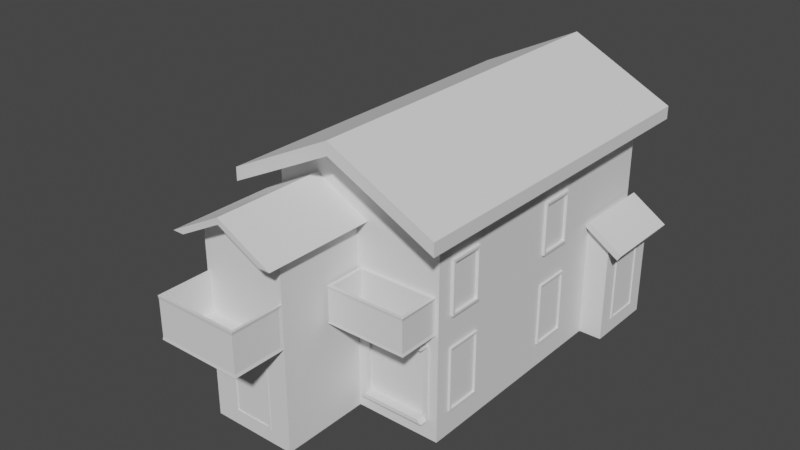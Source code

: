 # Source: house3.blend  (saved by Blender 3.6.11; exported with 4.5.12 LTS)
import bpy
from mathutils import Matrix  # noqa: F401  (used for matrix-valued properties, if any)

bpy.ops.wm.read_factory_settings(use_empty=True)
scene = bpy.context.scene
scene.name = 'Scene'

# ---- collections
col_collection = bpy.data.collections.new('Collection'); scene.collection.children.link(col_collection)

# ---- world
world_world = bpy.data.worlds.new('World'); scene.world = world_world
world_world.use_nodes = True; world_world.node_tree.nodes.clear()
_N = world_world.node_tree.nodes; _L = world_world.node_tree.links
n0 = _N.new('ShaderNodeOutputWorld'); n0.name = 'World Output'; n0.location = (300, 300)
n1 = _N.new('ShaderNodeBackground'); n1.name = 'Background'; n1.location = (10, 300)
n1.inputs[0].default_value = (0.05088, 0.05088, 0.05088, 1.0)
_L.new(n1.outputs[0], n0.inputs[0])
n0.is_active_output = True
world_world.color = (0.05088, 0.05088, 0.05088)
world_world.use_sun_shadow = False
world_world.sun_shadow_jitter_overblur = 0.0

# ---- meshes
me_cube_001 = bpy.data.meshes.new('Cube.001')
me_cube_001.from_pydata([(-3.555, -1.0, -1.0), (-3.555, -1.0, 4.465), (-3.555, 6.986, -1.0), (-3.555, 6.986, 4.465), (1.0, -1.0, -1.0), (1.0, -1.0, 4.465), (1.0, 6.986, -1.0), (1.0, 6.986, 4.465), (-1.278, 6.986, -1.0), (-1.278, 6.986, 5.595), (-1.278, -1.0, -1.0), (-1.278, -1.0, 5.595), (-3.555, -1.0, 3.942), (-3.555, 6.613, 3.569), (1.0, 6.986, 3.942), (1.0, -0.5247, 3.467), (-1.278, -1.0, 3.942), (-1.475, 6.986, 3.745), (-3.555, -3.358, -1.0), (-1.278, -3.358, -1.0), (-2.97, 6.986, 1.309), (0.3388, 6.986, 1.309), (0.64, -1.0, 1.372), (-0.9175, -1.0, 1.372), (-1.475, 6.986, 1.93), (-3.555, -1.547, 1.451), (-1.924, -3.342, 1.159), (-2.909, -3.342, 1.159), (-3.555, 4.305, -1.0), (-3.555, 4.305, 4.465), (1.0, 4.305, -1.0), (1.0, 4.305, 4.465), (-4.081, 7.676, 4.637), (-1.278, 4.305, -1.0), (1.0, 3.829, 3.467), (-3.555, 4.305, 3.942), (-3.555, 4.305, 1.732), (1.0, 3.829, 2.208), (-3.555, 5.07, 4.465), (1.0, 5.07, -1.0), (-3.555, 5.444, 3.569), (-3.555, 5.433, 1.37), (-3.555, 5.07, -1.0), (1.0, 5.07, 4.465), (-4.081, 5.205, 4.637), (-1.278, 5.07, -1.0), (1.0, 5.07, 3.942), (1.0, 5.07, 2.137), (1.619, 6.486, 1.218), (1.619, 6.986, -1.0), (1.619, 5.07, -1.0), (1.619, 5.57, 1.218), (-2.97, 6.986, -0.01525), (0.3388, 6.986, -0.01525), (0.64, -1.0, -0.3796), (-0.9175, -1.0, -0.3796), (-1.315, 6.986, -0.07309), (-1.924, -3.342, -0.5951), (-3.555, -1.547, -0.4577), (-2.909, -3.342, -0.5951), (1.0, 3.866, -0.3014), (-3.555, 4.305, -0.7396), (1.0, 5.07, -0.7396), (-3.555, 5.433, -0.3768), (1.619, 6.486, -0.5566), (1.619, 5.57, -0.5566), (0.897, -1.072, 1.885), (-1.175, -1.072, 1.885), (1.0, -0.5618, -0.3014), (-1.278, -1.0, -0.7396), (0.7498, -1.0, 1.482), (-1.027, -1.0, 1.482), (0.7498, -1.0, -0.4894), (-1.027, -1.0, -0.4894), (0.7498, -1.067, 1.482), (-1.027, -1.067, 1.482), (0.7498, -1.067, -0.4894), (-1.027, -1.067, -0.4894), (0.64, -1.067, 1.372), (-0.9175, -1.067, 1.372), (0.64, -1.067, -0.3796), (-0.9175, -1.067, -0.3796), (0.7498, -1.158, 1.482), (-1.027, -1.158, 1.482), (0.64, -1.158, 1.372), (-0.9175, -1.158, 1.372), (0.7498, -1.259, -0.4894), (-1.027, -1.259, -0.4894), (0.64, -1.259, -0.3796), (-0.9175, -1.259, -0.3796), (-3.555, -2.811, -0.4577), (-3.536, -3.442, 1.813), (-1.296, -3.442, 1.813), (-1.278, -3.358, -0.7396), (-2.984, -3.358, -0.6571), (-2.984, -3.358, 1.253), (-1.848, -3.358, 1.253), (-1.848, -3.358, -0.6571), (-2.984, -3.368, -0.6571), (-2.984, -3.368, 1.253), (-1.848, -3.368, 1.253), (-1.848, -3.368, -0.6571), (-2.909, -3.368, -0.5951), (-2.909, -3.368, 1.159), (-1.924, -3.368, 1.159), (-1.924, -3.368, -0.5951), (1.098, 6.986, 2.287), (1.098, 5.07, 2.287), (1.718, 6.986, 1.883), (1.718, 5.07, 1.883), (1.964, 6.986, 1.508), (1.964, 5.07, 1.508), (2.062, 6.986, 1.658), (2.062, 5.07, 1.658), (1.0, 4.91, 2.137), (1.619, 4.91, 1.732), (1.619, 7.146, 1.732), (1.0, 7.146, 2.137), (1.098, 4.91, 2.287), (1.718, 4.91, 1.883), (1.718, 7.146, 1.883), (1.098, 7.146, 2.287), (2.062, 7.146, 1.658), (1.964, 7.146, 1.508), (1.964, 4.91, 1.508), (2.062, 4.91, 1.658), (1.619, 6.986, 1.732), (1.619, 5.07, 1.732), (1.619, 6.986, -0.7396), (1.619, 5.07, -0.7396), (1.619, 6.537, 1.269), (1.619, 5.519, 1.269), (1.619, 6.537, -0.6073), (1.619, 5.519, -0.6073), (1.655, 6.537, 1.269), (1.655, 5.519, 1.269), (1.655, 6.537, -0.6073), (1.655, 5.519, -0.6073), (1.655, 6.486, 1.218), (1.655, 5.57, 1.218), (1.655, 6.486, -0.5566), (1.655, 5.57, -0.5566), (-4.081, 5.205, 4.292), (-4.081, 7.676, 4.292), (-1.278, 7.676, 5.677), (1.526, 7.676, 4.292), (1.526, 4.355, 4.292), (1.526, -1.876, 4.292), (-1.278, -1.876, 5.677), (-4.081, -1.876, 4.292), (-4.081, 4.355, 4.292), (1.526, 5.205, 4.292), (-1.278, 7.676, 6.022), (1.526, 7.676, 4.637), (1.526, 4.355, 4.637), (1.526, -1.876, 4.637), (-1.278, -1.876, 6.022), (-4.081, -1.876, 4.637), (-1.278, 4.355, 6.022), (-4.081, 4.355, 4.637), (1.526, 5.205, 4.637), (-1.278, 5.205, 6.022), (-3.536, -4.735, 1.813), (-1.278, -4.746, 1.732), (-1.278, -3.358, 3.942), (-3.555, -3.358, 3.942), (-1.347, -3.358, 1.814), (-3.485, -3.358, 1.814), (-1.347, -4.676, 1.814), (-3.485, -4.676, 1.814), (-3.555, -1.0, 2.837), (-3.536, -3.442, 2.746), (-3.555, 6.718, 2.837), (1.0, 6.986, 3.04), (0.8361, -1.081, 2.754), (-1.114, -1.081, 2.754), (-1.413, 6.986, 2.837), (-1.296, -3.442, 2.746), (-3.555, 4.305, 2.837), (1.0, 3.891, 2.837), (1.0, 5.07, 3.04), (-3.555, 5.339, 2.837), (-3.555, -4.746, 2.827), (-1.278, -4.746, 2.827), (-1.347, -3.358, 2.827), (-3.485, -3.358, 2.827), (-1.347, -4.676, 2.827), (-3.485, -4.676, 2.827), (-1.278, -3.358, 2.827), (-1.278, -3.358, 1.732), (-1.296, -4.735, 1.813), (-3.555, -4.746, 1.732), (-3.555, -2.811, 1.451), (-3.555, -3.358, 2.827), (-3.536, -4.735, 2.746), (-1.296, -4.735, 2.746), (1.0, -0.5866, 2.837), (1.0, -0.5247, 2.208), (-1.278, -1.0, 2.837), (-1.278, -1.0, 1.732), (0.8361, -2.012, 2.754), (0.9168, -2.093, 1.816), (-1.114, -2.012, 2.754), (-1.194, -2.093, 1.816), (0.897, -1.072, 2.684), (-1.175, -1.072, 2.684), (0.9168, -2.093, 2.754), (-1.194, -2.093, 2.754), (0.8361, -1.081, 1.887), (-1.114, -1.081, 1.887), (0.8361, -2.012, 1.887), (-1.114, -2.012, 1.887), (0.9168, -1.0, 2.754), (0.9168, -1.0, 1.816), (-1.194, -1.0, 2.754), (-1.194, -1.0, 1.816), (0.897, -2.083, 1.885), (-1.175, -2.083, 1.885), (0.897, -2.083, 2.684), (-1.175, -2.083, 2.684), (-2.416, 6.986, -1.0), (-2.416, -1.0, 5.03), (-2.416, 6.986, 5.03), (-2.416, -1.0, -1.0), (-2.219, 6.986, 3.745), (-2.416, -1.0, 4.542), (-2.416, -3.358, -1.0), (-2.416, -3.358, 4.542), (-2.416, -3.358, 1.732), (-2.219, 6.986, 1.93), (-2.416, 4.305, -1.0), (-2.416, 5.07, -1.0), (-2.301, 6.986, -0.07309), (-2.416, -3.358, -0.7396), (-2.416, -3.358, 1.253), (-2.416, -3.358, -0.6571), (-2.416, -3.342, 1.159), (-2.416, -3.342, -0.5951), (-2.416, -3.368, 1.253), (-2.416, -3.368, -0.6571), (-2.416, -3.368, 1.159), (-2.416, -3.368, -0.5951), (-2.541, -1.876, 5.051), (-2.541, 7.676, 5.051), (-2.541, -1.876, 5.395), (-2.541, 7.676, 5.395), (-2.541, 4.355, 5.395), (-2.541, 5.205, 5.395), (-2.416, -4.746, 1.732), (-2.416, -3.358, 1.814), (-2.416, -4.676, 1.814), (-2.416, -4.746, 2.827), (-2.416, 6.986, 2.837), (-2.416, -4.676, 2.827), (-2.416, -4.735, 1.813), (-2.416, -4.735, 2.746), (-2.416, -1.0, 4.706), (-3.861, -1.0, 3.942), (-2.416, -3.358, 4.706), (-3.861, -3.358, 3.942), (-0.9712, -1.0, 3.942), (-0.9712, -3.358, 3.942), (-2.416, -3.928, 4.542), (-3.555, -3.928, 3.942), (-1.278, -3.928, 3.942), (-2.416, -3.928, 4.706), (-3.861, -3.928, 3.942), (-0.9712, -3.928, 3.942), (-3.555, 2.536, -1.0), (-3.555, 0.7682, -1.0), (1.0, 2.536, 4.465), (1.0, 0.7682, 4.465), (-1.278, 2.536, -1.0), (-1.278, 0.7682, -1.0), (1.0, 3.012, 3.467), (1.0, 0.2929, 3.467), (1.0, 3.012, 2.208), (1.0, 0.2929, 2.208), (-3.555, 0.7682, 4.465), (-3.555, 2.536, 4.465), (1.0, 0.7682, -1.0), (1.0, 2.536, -1.0), (-3.555, 0.7682, 3.942), (-3.555, 2.536, 3.942), (-3.555, 0.7682, 1.732), (-3.555, 2.536, 2.227), (-3.555, 0.7682, -0.7396), (-3.555, 2.536, 2.377), (1.0, 2.975, -0.3014), (1.0, 0.33, -0.3014), (1.526, 2.278, 4.292), (1.526, 0.2014, 4.292), (-4.081, 0.2014, 4.292), (-4.081, 2.278, 4.292), (1.526, 2.278, 4.637), (1.526, 0.2014, 4.637), (-1.278, 2.278, 6.022), (-1.278, 0.2014, 6.022), (-4.081, 0.2014, 4.637), (-4.081, 2.278, 4.637), (-3.555, 0.7682, 2.837), (-3.555, 2.536, 2.837), (1.0, 2.536, 2.837), (1.0, 0.7682, 2.837), (-2.541, 2.278, 5.395), (-2.541, 0.2014, 5.395), (-2.416, 2.536, -1.0), (-2.416, 0.7682, -1.0), (1.0, 0.7682, 3.942), (1.0, -1.0, 3.942), (1.0, -1.0, 2.837), (1.0, -0.5618, 1.294), (1.0, 0.33, 1.294), (1.0, 4.305, 2.837), (1.0, 3.866, 1.294), (1.0, 4.305, 3.942), (1.0, 2.536, 3.942), (1.0, 2.975, 1.294), (1.0, 2.95, 2.837), (1.0, 0.3548, 2.837), (1.0, 0.3548, 3.529), (1.0, -0.5866, 3.529), (1.0, -0.5247, 2.837), (1.0, -0.5866, 2.146), (1.0, 0.3548, 2.146), (1.0, 3.829, 2.837), (1.0, 3.891, 2.146), (1.0, 3.891, 3.529), (1.0, 2.95, 3.529), (1.0, 2.95, 2.146), (1.0, 3.012, 2.837), (1.0, 0.2929, 2.837), (1.075, 0.3548, 3.529), (1.075, -0.5866, 3.529), (1.075, -0.5866, 2.837), (1.075, -0.5866, 2.146), (1.075, 0.3548, 2.146), (1.075, 3.891, 2.837), (1.075, 3.891, 2.146), (1.075, 3.891, 3.529), (1.075, 2.95, 3.529), (1.075, 2.95, 2.146), (1.075, 2.95, 2.837), (1.075, 0.3548, 2.837), (1.075, 0.2929, 3.467), (1.075, -0.5247, 3.467), (1.075, -0.5247, 2.837), (1.075, -0.5247, 2.208), (1.075, 0.2929, 2.208), (1.075, 3.829, 2.837), (1.075, 3.829, 2.208), (1.075, 3.829, 3.467), (1.075, 3.012, 3.467), (1.075, 3.012, 2.208), (1.075, 3.012, 2.837), (1.075, 0.2929, 2.837), (1.0, 0.7682, 1.732), (1.0, -1.0, 1.732), (1.0, -1.0, -0.7396), (1.0, 4.305, 1.732), (1.0, 4.305, -0.7396), (1.0, 0.7682, -0.7396), (1.0, 2.536, 1.732), (1.0, 2.536, -0.7396), (1.0, 0.3708, 1.335), (1.0, -0.6026, 1.335), (1.0, -0.6026, -0.3422), (1.0, 3.907, 1.335), (1.0, 3.907, -0.3422), (1.0, 0.3708, -0.3422), (1.0, 2.934, 1.335), (1.0, 2.934, -0.3422), (1.057, 0.3708, 1.335), (1.057, -0.6026, 1.335), (1.057, -0.6026, -0.3422), (1.057, 3.907, 1.335), (1.057, 3.907, -0.3422), (1.057, 0.3708, -0.3422), (1.057, 2.934, 1.335), (1.057, 2.934, -0.3422), (1.057, 0.33, 1.294), (1.057, -0.5618, 1.294), (1.057, -0.5618, -0.3014), (1.057, 3.866, 1.294), (1.057, 3.866, -0.3014), (1.057, 0.33, -0.3014), (1.057, 2.975, 1.294), (1.057, 2.975, -0.3014), (-2.416, -3.358, 3.942), (-2.416, 6.986, 3.942), (-1.278, 6.986, 3.942), (-1.278, 6.986, 2.837), (-1.293, 6.986, 1.367), (-2.301, 6.986, 1.367), (-2.281, 6.986, 2.837), (-2.281, 6.986, 3.807), (-1.413, 6.986, 3.807), (-1.475, 6.986, 2.837), (-1.413, 6.986, 1.868), (-2.281, 6.986, 1.868), (-2.219, 6.986, 2.837), (-2.281, 7.035, 3.807), (-1.413, 7.035, 3.807), (-1.413, 7.035, 2.837), (-1.413, 7.035, 1.868), (-2.281, 7.035, 1.868), (-2.281, 7.035, 2.837), (-2.219, 7.035, 3.745), (-1.475, 7.035, 3.745), (-1.475, 7.035, 2.837), (-1.475, 7.035, 1.93), (-2.219, 7.035, 1.93), (-2.219, 7.035, 2.837), (-1.278, 6.986, 1.732), (1.0, 6.986, 2.137), (-2.416, 6.986, 1.732), (-3.555, 6.623, 1.37), (-3.555, 6.623, -0.3768), (1.0, 6.986, -0.7396), (-2.416, 6.986, -0.7396), (-1.278, 6.986, -0.7396), (-1.293, 6.986, 1.309), (0.3966, 6.986, 1.367), (-2.301, 6.986, 1.309), (-3.027, 6.986, 1.367), (-3.027, 6.986, -0.07309), (0.3966, 6.986, -0.07309), (-2.301, 6.986, -0.01525), (-1.315, 6.986, -0.01525), (-1.293, 7.093, 1.367), (0.3966, 7.093, 1.367), (-2.301, 7.093, 1.367), (-3.027, 7.093, 1.367), (-3.027, 7.093, -0.07309), (0.3966, 7.093, -0.07309), (-2.301, 7.093, -0.07309), (-1.315, 7.093, -0.07309), (-1.293, 7.093, 1.309), (0.3388, 7.093, 1.309), (-2.301, 7.093, 1.309), (-2.97, 7.093, 1.309), (-2.97, 7.093, -0.01525), (0.3388, 7.093, -0.01525), (-2.301, 7.093, -0.01525), (-1.315, 7.093, -0.01525), (-5.663, 2.536, 2.227), (-5.663, 3.145, 0.9844), (-5.663, 3.182, -0.8979), (-5.663, 3.145, -0.8813), (-5.663, 2.536, -0.8979), (-5.663, 2.536, -0.9182), (-5.663, 1.927, -0.8813), (-5.663, 1.927, 0.9844), (-5.663, 1.891, -0.8979), (-3.555, 4.447, 1.821), (-3.555, 0.6253, 1.821), (-5.663, 0.6253, 1.821), (-5.663, 2.536, 2.377), (-5.663, 4.447, 1.821), (-6.3, 2.536, 2.227), (-6.3, 4.305, 1.732), (-6.3, 0.7682, 1.732), (-6.3, 2.536, 2.377), (-6.3, 4.447, 1.821), (-6.3, 0.6253, 1.821), (-5.663, 0.7682, 1.44), (-3.555, 0.7682, 1.44), (-3.555, 4.305, 1.44), (-5.663, 4.305, 1.44), (-5.663, 0.6253, 1.44), (-3.555, 0.6253, 1.44), (-3.555, 4.447, 1.44), (-5.663, 4.447, 1.44), (-6.3, 4.447, 1.44), (-6.3, 0.6253, 1.44), (-6.3, 0.7682, 1.44), (-6.3, 4.305, 1.44), (-3.555, 5.444, 2.106), (-3.555, 6.613, 2.106), (-3.555, 6.986, -0.7396), (-3.555, 5.07, -0.7396), (-3.555, 5.36, 1.443), (-3.555, 6.696, 1.443), (-3.555, 6.696, -0.4501), (-3.555, 5.36, -0.4501), (-3.664, 5.36, 1.443), (-3.664, 6.696, 1.443), (-3.664, 6.696, -0.4501), (-3.664, 5.36, -0.4501), (-3.664, 5.433, 1.37), (-3.664, 6.623, 1.37), (-3.664, 6.623, -0.3768), (-3.664, 5.433, -0.3768), (-3.555, 5.07, 3.942), (-3.555, 6.986, 3.942), (-3.555, 6.986, 2.837), (-3.555, 6.986, 1.732), (-3.555, 5.07, 1.732), (-3.555, 5.07, 2.837), (-3.555, 5.339, 3.674), (-3.555, 6.718, 3.674), (-3.555, 6.613, 2.837), (-3.555, 6.718, 2.001), (-3.555, 5.339, 2.001), (-3.555, 5.444, 2.837), (-3.681, 5.339, 3.674), (-3.681, 6.718, 3.674), (-3.681, 6.718, 2.837), (-3.681, 6.718, 2.001), (-3.681, 5.339, 2.001), (-3.681, 5.339, 2.837), (-3.681, 5.444, 3.569), (-3.681, 6.613, 3.569), (-3.681, 6.613, 2.837), (-3.681, 6.613, 2.106), (-3.681, 5.444, 2.106), (-3.681, 5.444, 2.837), (-5.663, 2.536, 1.732), (-5.663, 4.305, -0.7396), (-5.663, 4.305, -1.0), (-5.663, 4.305, 1.732), (-5.663, 2.536, -1.0), (-5.663, 0.7682, -1.0), (-5.663, 0.7682, -0.7396), (-5.663, 0.7682, 1.732), (-5.663, 2.536, 1.021), (-5.663, 3.145, -0.8979), (-5.663, 3.182, -0.9182), (-5.663, 3.182, 1.021), (-5.663, 2.536, -0.8813), (-5.663, 1.891, -0.9182), (-5.663, 1.927, -0.8979), (-5.663, 1.891, 1.021), (-5.663, 2.536, 0.9844), (-5.741, 3.182, -0.8979), (-5.741, 3.182, -0.9182), (-5.741, 3.182, 1.021), (-5.741, 2.536, -0.9182), (-5.741, 1.891, -0.9182), (-5.741, 1.891, -0.8979), (-5.741, 1.891, 1.021), (-5.741, 2.536, 1.021), (-5.741, 3.145, -0.8979), (-5.741, 3.145, -0.8813), (-5.741, 3.145, 0.9844), (-5.741, 2.536, -0.8813), (-5.741, 1.927, -0.8813), (-5.741, 1.927, -0.8979), (-5.741, 1.927, 0.9844), (-5.741, 2.536, 0.9844), (-3.555, -1.0, -0.7396), (-3.555, -1.0, 1.732), (-3.555, -3.358, -0.7396), (-3.555, -3.358, 1.732), (-3.555, -1.471, -0.526), (-3.555, -1.471, 1.519), (-3.555, -2.887, -0.526), (-3.555, -2.887, 1.519), (-3.644, -1.471, -0.526), (-3.644, -1.471, 1.519), (-3.644, -2.887, -0.526), (-3.644, -2.887, 1.519), (-3.644, -1.547, -0.4577), (-3.644, -1.547, 1.451), (-3.644, -2.811, -0.4577), (-3.644, -2.811, 1.451)], [], [(493, 38, 3, 494), (390, 9, 7, 14), (308, 271, 5, 309), (225, 221, 1, 12), (273, 280, 4, 10), (270, 31, 146, 290), (31, 43, 151, 146), (307, 273, 10, 223), (309, 5, 11, 16), (389, 222, 9, 390), (400, 224, 17, 397), (310, 309, 16, 198), (550, 0, 18, 552), (331, 275, 15, 322), (391, 390, 14, 173), (504, 40, 13, 501), (198, 16, 164, 188), (223, 10, 19, 226), (225, 12, 257, 256), (69, 199, 189, 93), (237, 236, 27, 59), (63, 41, 416, 417), (428, 421, 21, 53), (289, 312, 311, 68), (170, 551, 553, 193), (54, 22, 23, 55), (427, 423, 421, 428), (62, 47, 359, 360), (464, 461, 475, 474), (301, 283, 35, 178), (180, 46, 315, 313), (231, 45, 33, 230), (221, 11, 148, 242), (222, 3, 143, 243), (45, 39, 30, 33), (46, 43, 31, 315), (283, 279, 29, 35), (14, 7, 43, 46), (8, 6, 39, 45), (43, 7, 145, 151), (278, 1, 149, 292), (220, 8, 45, 231), (173, 14, 46, 180), (39, 6, 49, 50), (61, 36, 497, 480), (178, 35, 493, 498), (35, 29, 38, 493), (64, 48, 51, 65), (108, 112, 122, 120), (418, 414, 126, 128), (62, 39, 50, 129), (47, 62, 129, 127), (6, 418, 128, 49), (49, 128, 129, 50), (28, 61, 480, 42), (28, 268, 521, 519), (39, 62, 360, 30), (220, 419, 420, 8), (4, 358, 69, 10), (280, 361, 358, 4), (8, 420, 418, 6), (42, 480, 479, 2), (226, 233, 552, 18), (10, 69, 93, 19), (25, 58, 90, 192), (71, 70, 357, 199), (70, 72, 358, 357), (73, 71, 199, 69), (72, 73, 69, 358), (55, 23, 79, 81), (72, 70, 74, 76), (73, 72, 76, 77), (22, 54, 80, 78), (79, 78, 84, 85), (78, 80, 76, 74), (81, 79, 75, 77), (81, 77, 87, 89), (23, 22, 78, 79), (71, 73, 77, 75), (54, 55, 81, 80), (70, 71, 75, 74), (85, 84, 82, 83), (74, 75, 83, 82), (78, 74, 82, 84), (75, 79, 85, 83), (88, 89, 87, 86), (80, 81, 89, 88), (77, 76, 86, 87), (76, 80, 88, 86), (94, 95, 553, 552), (234, 96, 189, 228), (96, 97, 93, 189), (235, 94, 552, 233), (59, 27, 103, 102), (26, 57, 105, 104), (234, 95, 99, 238), (235, 97, 101, 239), (102, 103, 99, 98), (240, 104, 100, 238), (104, 105, 101, 100), (241, 102, 98, 239), (97, 96, 100, 101), (237, 59, 102, 241), (95, 94, 98, 99), (236, 26, 104, 240), (106, 107, 109, 108), (47, 127, 115, 114), (108, 109, 113, 112), (414, 47, 107, 106), (111, 110, 112, 113), (109, 107, 118, 119), (127, 126, 110, 111), (113, 109, 119, 125), (116, 117, 121, 120), (114, 115, 119, 118), (119, 115, 124, 125), (116, 120, 122, 123), (106, 108, 120, 121), (112, 110, 123, 122), (126, 414, 117, 116), (107, 47, 114, 118), (127, 111, 124, 115), (414, 106, 121, 117), (111, 113, 125, 124), (110, 126, 116, 123), (131, 130, 126, 127), (130, 132, 128, 126), (133, 131, 127, 129), (132, 133, 129, 128), (65, 51, 139, 141), (132, 130, 134, 136), (133, 132, 136, 137), (48, 64, 140, 138), (139, 138, 134, 135), (138, 140, 136, 134), (141, 139, 135, 137), (140, 141, 137, 136), (51, 48, 138, 139), (131, 133, 137, 135), (64, 65, 141, 140), (130, 131, 135, 134), (290, 146, 154, 294), (142, 150, 159, 44), (148, 147, 155, 156), (146, 151, 160, 154), (145, 144, 152, 153), (243, 143, 32, 245), (38, 29, 150, 142), (11, 5, 147, 148), (7, 9, 144, 145), (3, 38, 142, 143), (305, 298, 157, 244), (295, 297, 156, 155), (160, 161, 158, 154), (247, 44, 159, 246), (245, 32, 44, 247), (153, 152, 161, 160), (151, 145, 153, 160), (242, 148, 156, 244), (143, 142, 44, 32), (292, 149, 157, 298), (228, 189, 163, 248), (171, 91, 162, 194), (249, 167, 169, 250), (92, 177, 195, 190), (254, 255, 194, 162), (36, 178, 498, 497), (414, 173, 180, 47), (47, 180, 313, 359), (285, 301, 178, 36), (12, 170, 193, 165), (199, 198, 188, 189), (477, 504, 501, 478), (413, 391, 173, 414), (277, 331, 322, 197), (215, 213, 201, 203), (229, 400, 397, 24), (166, 168, 186, 184), (250, 169, 187, 253), (167, 185, 187, 169), (193, 182, 187, 185), (251, 183, 186, 253), (188, 184, 186, 183), (388, 249, 166, 184, 188, 164), (177, 92, 189, 188), (254, 162, 191, 248), (92, 190, 163, 189), (162, 91, 553, 191), (91, 171, 193, 553), (171, 194, 182, 193), (195, 177, 188, 183), (255, 195, 183, 251), (212, 213, 357, 310), (215, 214, 198, 199), (213, 215, 199, 357), (214, 212, 310, 198), (216, 218, 219, 217), (66, 204, 218, 216), (175, 202, 211, 209), (205, 67, 217, 219), (175, 174, 212, 214), (200, 202, 207, 206), (174, 200, 206, 212), (202, 175, 214, 207), (208, 209, 211, 210), (202, 200, 210, 211), (200, 174, 208, 210), (174, 175, 209, 208), (204, 66, 213, 212), (67, 205, 214, 215), (216, 217, 203, 201), (219, 218, 206, 207), (66, 216, 201, 213), (217, 67, 215, 203), (218, 204, 212, 206), (205, 219, 207, 214), (194, 255, 251, 182), (190, 254, 248, 163), (165, 388, 227), (182, 251, 253, 187), (168, 250, 253, 186), (496, 495, 252, 415), (190, 195, 255, 254), (166, 249, 250, 168), (553, 228, 248, 191), (149, 242, 244, 157), (152, 245, 247, 161), (161, 247, 246, 158), (297, 305, 244, 156), (144, 243, 245, 152), (27, 236, 240, 103), (57, 237, 241, 105), (105, 241, 239, 101), (103, 240, 238, 99), (94, 235, 239, 98), (96, 234, 238, 100), (97, 235, 233, 93), (95, 234, 228, 553), (19, 93, 233, 226), (2, 479, 419, 220), (2, 220, 231, 42), (9, 222, 243, 144), (1, 221, 242, 149), (42, 231, 230, 28), (52, 20, 423, 427), (57, 26, 236, 237), (16, 225, 256, 260), (0, 223, 226, 18), (495, 494, 389, 252), (494, 3, 222, 389), (269, 307, 223, 0), (16, 11, 221, 225), (256, 257, 259, 258), (260, 256, 258, 261), (12, 165, 259, 257), (164, 261, 267, 264), (164, 16, 260, 261), (165, 227, 262, 263), (263, 262, 265, 266), (262, 264, 267, 265), (259, 165, 263, 266), (261, 258, 265, 267), (227, 164, 264, 262), (258, 259, 266, 265), (28, 230, 306, 268), (268, 306, 307, 269), (158, 246, 304, 296), (296, 304, 305, 297), (37, 325, 330, 276), (362, 302, 303, 356), (551, 170, 300, 284), (284, 300, 301, 285), (150, 293, 299, 159), (293, 292, 298, 299), (154, 158, 296, 294), (294, 296, 297, 295), (246, 159, 299, 304), (304, 299, 298, 305), (147, 291, 295, 155), (291, 290, 294, 295), (30, 360, 363, 281), (281, 363, 361, 280), (0, 550, 286, 269), (286, 284, 524, 523), (29, 279, 293, 150), (279, 278, 292, 293), (12, 1, 278, 282), (282, 278, 279, 283), (170, 12, 282, 300), (300, 282, 283, 301), (550, 551, 284, 286), (284, 285, 287, 455), (60, 314, 317, 288), (363, 362, 356, 361), (325, 34, 274, 330), (302, 316, 308, 303), (230, 33, 272, 306), (306, 272, 273, 307), (5, 271, 291, 147), (271, 270, 290, 291), (33, 30, 281, 272), (272, 281, 280, 273), (315, 31, 270, 316), (316, 270, 271, 308), (321, 320, 308, 309), (323, 196, 310, 357), (324, 323, 357, 356), (179, 326, 359, 313), (196, 321, 309, 310), (327, 179, 313, 315), (328, 327, 315, 316), (326, 329, 362, 359), (329, 318, 302, 362), (319, 324, 356, 303), (318, 328, 316, 302), (320, 319, 303, 308), (318, 329, 341, 342), (274, 34, 351, 352), (320, 321, 333, 332), (329, 326, 338, 341), (34, 325, 349, 351), (327, 328, 340, 339), (322, 15, 345, 346), (275, 331, 355, 344), (179, 327, 339, 337), (325, 37, 350, 349), (330, 274, 352, 354), (321, 196, 334, 333), (345, 344, 332, 333), (347, 346, 334, 335), (348, 347, 335, 336), (349, 350, 338, 337), (346, 345, 333, 334), (351, 349, 337, 339), (352, 351, 339, 340), (350, 353, 341, 338), (353, 354, 342, 341), (355, 348, 336, 343), (354, 352, 340, 342), (344, 355, 343, 332), (196, 323, 335, 334), (37, 276, 353, 350), (324, 319, 343, 336), (15, 275, 344, 345), (323, 324, 336, 335), (276, 330, 354, 353), (328, 318, 342, 340), (197, 322, 346, 347), (326, 179, 337, 338), (331, 277, 348, 355), (319, 320, 332, 343), (277, 197, 347, 348), (365, 364, 356, 357), (366, 365, 357, 358), (367, 368, 360, 359), (369, 366, 358, 361), (370, 367, 359, 362), (368, 371, 363, 360), (371, 370, 362, 363), (364, 369, 361, 356), (365, 366, 374, 373), (312, 289, 385, 380), (364, 365, 373, 372), (288, 317, 386, 387), (369, 364, 372, 377), (60, 288, 387, 384), (370, 371, 379, 378), (317, 314, 383, 386), (381, 380, 372, 373), (382, 381, 373, 374), (383, 384, 376, 375), (385, 382, 374, 377), (386, 383, 375, 378), (384, 387, 379, 376), (387, 386, 378, 379), (380, 385, 377, 372), (311, 312, 380, 381), (368, 367, 375, 376), (68, 311, 381, 382), (366, 369, 377, 374), (314, 60, 384, 383), (367, 370, 378, 375), (289, 68, 382, 385), (371, 368, 376, 379), (193, 185, 167, 249, 388, 165), (227, 388, 164), (396, 395, 389, 390), (398, 176, 391, 413), (399, 398, 413, 415), (176, 396, 390, 391), (394, 399, 415, 252), (395, 394, 252, 389), (398, 399, 405, 404), (17, 224, 407, 408), (394, 395, 401, 406), (397, 17, 408, 409), (176, 398, 404, 403), (399, 394, 406, 405), (408, 407, 401, 402), (410, 409, 403, 404), (411, 410, 404, 405), (409, 408, 402, 403), (412, 411, 405, 406), (407, 412, 406, 401), (400, 229, 411, 412), (24, 397, 409, 410), (396, 176, 403, 402), (224, 400, 412, 407), (395, 396, 402, 401), (229, 24, 410, 411), (422, 392, 413, 414), (392, 393, 415, 413), (424, 425, 479, 496), (426, 422, 414, 418), (232, 56, 420, 419), (56, 426, 418, 420), (393, 424, 496, 415), (425, 232, 419, 479), (52, 427, 443, 441), (392, 422, 430, 429), (423, 20, 440, 439), (232, 425, 433, 435), (428, 53, 442, 444), (424, 393, 431, 432), (427, 428, 444, 443), (426, 56, 436, 434), (438, 437, 429, 430), (437, 439, 431, 429), (440, 441, 433, 432), (442, 438, 430, 434), (443, 444, 436, 435), (444, 442, 434, 436), (439, 440, 432, 431), (441, 443, 435, 433), (393, 392, 429, 431), (21, 421, 437, 438), (425, 424, 432, 433), (421, 423, 439, 437), (422, 426, 434, 430), (20, 52, 441, 440), (56, 232, 435, 436), (53, 21, 438, 442), (517, 445, 520), (529, 449, 526, 448), (451, 531, 449, 529), (524, 445, 517), (269, 286, 523, 522), (268, 269, 522, 521), (36, 61, 518, 520), (61, 28, 519, 518), (287, 454, 458, 457), (455, 287, 457, 456), (463, 458, 472, 473), (285, 36, 454, 287), (455, 456, 469, 470), (457, 458, 463, 462), (459, 461, 464, 462), (460, 459, 462, 463), (456, 457, 462, 464), (445, 524, 461, 459), (461, 524, 465, 475), (520, 445, 459, 460), (465, 466, 470, 469), (472, 468, 476, 473), (467, 468, 472, 471), (465, 469, 474, 475), (458, 454, 471, 472), (520, 460, 476, 468), (454, 36, 467, 471), (284, 455, 470, 466), (36, 520, 468, 467), (456, 464, 474, 469), (524, 284, 466, 465), (460, 463, 473, 476), (482, 481, 497, 496), (483, 482, 496, 479), (481, 484, 480, 497), (484, 483, 479, 480), (483, 484, 488, 487), (417, 416, 490, 491), (481, 482, 486, 485), (63, 417, 491, 492), (490, 489, 485, 486), (491, 490, 486, 487), (489, 492, 488, 485), (492, 491, 487, 488), (482, 483, 487, 486), (41, 63, 492, 489), (416, 41, 489, 490), (484, 481, 485, 488), (500, 499, 493, 494), (502, 172, 495, 496), (503, 502, 496, 497), (181, 503, 497, 498), (172, 500, 494, 495), (499, 181, 498, 493), (477, 478, 514, 515), (499, 500, 506, 505), (40, 504, 516, 511), (503, 181, 510, 509), (478, 501, 513, 514), (501, 13, 512, 513), (512, 511, 505, 506), (514, 513, 507, 508), (515, 514, 508, 509), (516, 515, 509, 510), (513, 512, 506, 507), (511, 516, 510, 505), (500, 172, 507, 506), (172, 502, 508, 507), (504, 477, 515, 516), (181, 499, 505, 510), (13, 40, 511, 512), (502, 503, 509, 508), (531, 452, 533, 449), (449, 533, 446, 526), (527, 447, 518, 519), (447, 528, 520, 518), (450, 527, 519, 521), (530, 450, 521, 522), (453, 530, 522, 523), (532, 453, 523, 524), (525, 532, 524, 517), (528, 525, 517, 520), (531, 451, 546, 547), (453, 532, 540, 539), (451, 529, 545, 546), (530, 453, 539, 538), (529, 448, 543, 545), (450, 530, 538, 537), (526, 446, 544, 542), (527, 450, 537, 535), (543, 542, 534, 535), (542, 544, 536, 534), (545, 543, 535, 537), (546, 545, 537, 538), (547, 546, 538, 539), (548, 547, 539, 540), (549, 548, 540, 541), (544, 549, 541, 536), (532, 525, 541, 540), (452, 531, 547, 548), (525, 528, 536, 541), (533, 452, 548, 549), (447, 527, 535, 534), (446, 533, 549, 544), (528, 447, 534, 536), (448, 526, 542, 543), (554, 555, 551, 550), (557, 556, 552, 553), (555, 557, 553, 551), (556, 554, 550, 552), (555, 554, 558, 559), (90, 58, 562, 564), (557, 555, 559, 561), (58, 25, 563, 562), (562, 563, 559, 558), (565, 564, 560, 561), (563, 565, 561, 559), (564, 562, 558, 560), (192, 90, 564, 565), (554, 556, 560, 558), (556, 557, 561, 560), (25, 192, 565, 563)])
_uv = me_cube_001.uv_layers.new(name='UVMap')
_uv.uv.foreach_set('vector', [0.02421, 0.07071, 0.00675, 0.07071, 0.00675, 0.00675, 0.02421, 0.00675, 0.0828, 0.4672, 0.0828, 0.412, 0.1588, 0.4497, 0.1588, 0.4672, 0.3677, 0.5732, 0.3852, 0.5732, 0.3852, 0.6323, 0.3677, 0.6323, 0.798, 0.3743, 0.798, 0.3581, 0.836, 0.3769, 0.836, 0.3944, 0.3492, 0.2144, 0.4252, 0.2144, 0.4252, 0.2734, 0.3492, 0.2734, 0.6291, 0.1784, 0.6291, 0.1193, 0.6466, 0.1177, 0.6466, 0.187, 0.6291, 0.1193, 0.6291, 0.09378, 0.6466, 0.08928, 0.6466, 0.1177, 0.3111, 0.2144, 0.3492, 0.2144, 0.3492, 0.2734, 0.3111, 0.2734, 0.6839, 0.3944, 0.6839, 0.3769, 0.7599, 0.3392, 0.7599, 0.3944, 0.04477, 0.4672, 0.04477, 0.4308, 0.0828, 0.412, 0.0828, 0.4672, 0.2027, 0.9063, 0.2027, 0.876, 0.2276, 0.876, 0.2276, 0.9063, 0.6839, 0.4313, 0.6839, 0.3944, 0.7599, 0.3944, 0.7599, 0.4313, 0.1805, 0.2734, 0.1892, 0.2734, 0.1892, 0.3521, 0.1805, 0.3521, 0.2027, 0.9711, 0.2027, 0.9501, 0.23, 0.9501, 0.23, 0.9711, 0.0828, 0.504, 0.0828, 0.4672, 0.1588, 0.4672, 0.1588, 0.4973, 0.9465, 0.3012, 0.9465, 0.2768, 0.9856, 0.2768, 0.9856, 0.3012, 0.00675, 0.6826, 0.00675, 0.6457, 0.08548, 0.6457, 0.08548, 0.6829, 0.3111, 0.2734, 0.3492, 0.2734, 0.3492, 0.3521, 0.3111, 0.3521, 0.7618, 0.055, 0.7818, 0.09303, 0.7818, 0.1033, 0.7563, 0.055, 0.00675, 0.802, 0.00675, 0.7195, 0.08548, 0.7195, 0.08548, 0.802, 0.5199, 0.9386, 0.5199, 0.88, 0.5364, 0.88, 0.5364, 0.9386, 0.3222, 0.9425, 0.3222, 0.8842, 0.362, 0.8842, 0.362, 0.9425, 0.5036, 0.7269, 0.4594, 0.7261, 0.4594, 0.6716, 0.5036, 0.6716, 0.7551, 0.9501, 0.7551, 0.8969, 0.7849, 0.8969, 0.7849, 0.9501, 0.0611, 0.2734, 0.09799, 0.2734, 0.09799, 0.3521, 0.06144, 0.3521, 0.6656, 0.9367, 0.6656, 0.8782, 0.7176, 0.8782, 0.7176, 0.9367, 0.5036, 0.7598, 0.4594, 0.7598, 0.4594, 0.7261, 0.5036, 0.7269, 0.2114, 0.4296, 0.3075, 0.4296, 0.294, 0.4552, 0.2114, 0.4552, 0.4114, 0.5067, 0.4085, 0.5115, 0.3987, 0.5115, 0.3987, 0.5067, 0.0611, 0.1553, 0.02421, 0.1553, 0.02421, 0.09628, 0.0611, 0.09628, 0.3376, 0.4296, 0.3677, 0.4296, 0.3677, 0.4552, 0.3309, 0.4552, 0.3111, 0.07072, 0.3492, 0.07072, 0.3492, 0.09628, 0.3111, 0.09628, 0.5152, 0.2964, 0.5534, 0.2964, 0.5535, 0.3257, 0.511, 0.3257, 0.5152, 0.0298, 0.477, 0.02982, 0.4594, 0.006786, 0.511, 0.006766, 0.3492, 0.07072, 0.4252, 0.07072, 0.4252, 0.09628, 0.3492, 0.09628, 0.3677, 0.4296, 0.3852, 0.4296, 0.3852, 0.4552, 0.3677, 0.4552, 0.02421, 0.1553, 0.00675, 0.1553, 0.00675, 0.09628, 0.02421, 0.09628, 0.3677, 0.3656, 0.3852, 0.3656, 0.3852, 0.4296, 0.3677, 0.4296, 0.3492, 0.00675, 0.4252, 0.00675, 0.4252, 0.07072, 0.3492, 0.07072, 0.6291, 0.09378, 0.6291, 0.02982, 0.6466, 0.006788, 0.6466, 0.08928, 0.477, 0.2374, 0.477, 0.2965, 0.4594, 0.3257, 0.4594, 0.2564, 0.3111, 0.00675, 0.3492, 0.00675, 0.3492, 0.07072, 0.3111, 0.07072, 0.3376, 0.3656, 0.3677, 0.3656, 0.3677, 0.4296, 0.3376, 0.4296, 0.4252, 0.07072, 0.4252, 0.00675, 0.4459, 0.00675, 0.4459, 0.07072, 0.1805, 0.09628, 0.09799, 0.09628, 0.09799, 0.07071, 0.1805, 0.07071, 0.0611, 0.09628, 0.02421, 0.09628, 0.02421, 0.07071, 0.0611, 0.07071, 0.02421, 0.09628, 0.00675, 0.09628, 0.00675, 0.07071, 0.02421, 0.07071, 0.4594, 0.9393, 0.4594, 0.88, 0.49, 0.88, 0.49, 0.9393, 0.4282, 0.8488, 0.4405, 0.8488, 0.4405, 0.8541, 0.4282, 0.8541, 0.1588, 0.6235, 0.1588, 0.5274, 0.1795, 0.5409, 0.1795, 0.6235, 0.5378, 0.7677, 0.5378, 0.7764, 0.5171, 0.7764, 0.5171, 0.7677, 0.5378, 0.6716, 0.5378, 0.7677, 0.5171, 0.7677, 0.5171, 0.6851, 0.1588, 0.6322, 0.1588, 0.6235, 0.1795, 0.6235, 0.1795, 0.6322, 0.5513, 0.8741, 0.5513, 0.8654, 0.6152, 0.8654, 0.6152, 0.8741, 0.1892, 0.09628, 0.1805, 0.09628, 0.1805, 0.07071, 0.1892, 0.07071, 0.2731, 0.09628, 0.2731, 0.1553, 0.2027, 0.1553, 0.2027, 0.09628, 0.2027, 0.4296, 0.2114, 0.4296, 0.2114, 0.4552, 0.2027, 0.4552, 0.04477, 0.6322, 0.04477, 0.6235, 0.0828, 0.6235, 0.0828, 0.6322, 0.6839, 0.5594, 0.6839, 0.5507, 0.7599, 0.5507, 0.7599, 0.5594, 0.2027, 0.5732, 0.2114, 0.5732, 0.2114, 0.6323, 0.2027, 0.6323, 0.0828, 0.6322, 0.0828, 0.6235, 0.1588, 0.6235, 0.1588, 0.6322, 0.1892, 0.07071, 0.1805, 0.07071, 0.1805, 0.00675, 0.1892, 0.00675, 0.8196, 0.2987, 0.8196, 0.29, 0.8576, 0.29, 0.8576, 0.2987, 0.00675, 0.8107, 0.00675, 0.802, 0.08548, 0.802, 0.08548, 0.8107, 0.9214, 0.00675, 0.9214, 0.07047, 0.8792, 0.07047, 0.8792, 0.00675, 0.7516, 0.4765, 0.6922, 0.4765, 0.6839, 0.4682, 0.7599, 0.4682, 0.6922, 0.4765, 0.6922, 0.5424, 0.6839, 0.5507, 0.6839, 0.4682, 0.7516, 0.5424, 0.7516, 0.4765, 0.7599, 0.4682, 0.7599, 0.5507, 0.6922, 0.5424, 0.7516, 0.5424, 0.7599, 0.5507, 0.6839, 0.5507, 0.1453, 0.9364, 0.1453, 0.8779, 0.1476, 0.8779, 0.1476, 0.9364, 0.4435, 0.4315, 0.4435, 0.3656, 0.4457, 0.3656, 0.4457, 0.4315, 0.1795, 0.9334, 0.1795, 0.8741, 0.1817, 0.8741, 0.1817, 0.9334, 0.7333, 0.8782, 0.7333, 0.9367, 0.7311, 0.9367, 0.7311, 0.8782, 0.8547, 0.9517, 0.8547, 0.8997, 0.8577, 0.8997, 0.8577, 0.9517, 0.5372, 0.7935, 0.5372, 0.852, 0.5336, 0.8557, 0.5336, 0.7899, 0.8727, 0.4796, 0.8727, 0.4211, 0.8764, 0.4175, 0.8764, 0.4833, 0.7816, 0.3122, 0.7853, 0.3122, 0.7853, 0.3186, 0.7816, 0.3186, 0.8525, 0.9517, 0.8525, 0.8997, 0.8547, 0.8997, 0.8547, 0.9517, 0.4457, 0.445, 0.4457, 0.5108, 0.4435, 0.5108, 0.4435, 0.445, 0.3755, 0.9358, 0.3755, 0.8842, 0.3777, 0.8842, 0.3777, 0.9358, 0.2411, 0.9349, 0.2411, 0.876, 0.2433, 0.876, 0.2433, 0.9349, 0.6324, 0.8748, 0.6324, 0.9268, 0.6287, 0.9304, 0.6287, 0.8711, 0.2433, 0.9349, 0.2433, 0.876, 0.2463, 0.876, 0.2463, 0.9349, 0.8547, 0.8997, 0.8547, 0.896, 0.8577, 0.896, 0.8577, 0.8997, 0.7752, 0.6829, 0.7752, 0.6866, 0.7722, 0.6866, 0.7722, 0.6829, 0.9252, 0.1724, 0.9252, 0.1204, 0.9288, 0.1168, 0.9288, 0.1761, 0.3777, 0.9358, 0.3777, 0.8842, 0.3841, 0.8842, 0.3841, 0.9358, 0.1817, 0.9334, 0.1817, 0.8741, 0.1881, 0.8741, 0.1881, 0.9334, 0.3777, 0.9399, 0.3777, 0.9358, 0.3841, 0.9358, 0.3841, 0.9399, 0.8386, 0.2872, 0.8386, 0.2235, 0.8576, 0.2075, 0.8576, 0.29, 0.8196, 0.2235, 0.8007, 0.2235, 0.7816, 0.2075, 0.8196, 0.2075, 0.8007, 0.2235, 0.8007, 0.2872, 0.7816, 0.29, 0.7816, 0.2075, 0.8196, 0.2872, 0.8386, 0.2872, 0.8576, 0.29, 0.8196, 0.29, 0.9324, 0.3978, 0.9324, 0.3392, 0.9332, 0.3392, 0.9332, 0.3978, 0.9358, 0.00675, 0.9358, 0.06532, 0.9349, 0.06532, 0.9349, 0.00675, 0.9319, 0.2991, 0.9319, 0.2802, 0.9322, 0.2802, 0.9322, 0.2991, 0.9203, 0.6682, 0.9203, 0.6493, 0.9206, 0.6493, 0.9206, 0.6682, 0.9253, 0.4792, 0.9253, 0.4206, 0.9278, 0.4175, 0.9278, 0.4812, 0.9089, 0.4206, 0.8924, 0.4206, 0.8899, 0.4175, 0.9089, 0.4175, 0.8924, 0.4206, 0.8924, 0.4792, 0.8899, 0.4812, 0.8899, 0.4175, 0.9089, 0.4792, 0.9253, 0.4792, 0.9278, 0.4812, 0.9089, 0.4812, 0.4435, 0.7446, 0.4435, 0.6808, 0.4438, 0.6808, 0.4438, 0.7446, 0.04154, 0.9241, 0.04154, 0.9077, 0.04239, 0.9077, 0.04239, 0.9241, 0.166, 0.7696, 0.166, 0.8334, 0.1657, 0.8334, 0.1657, 0.7696, 0.893, 0.6676, 0.893, 0.6512, 0.8939, 0.6512, 0.8939, 0.6676, 0.4061, 0.8488, 0.4061, 0.7848, 0.4282, 0.7848, 0.4282, 0.8488, 0.2626, 0.8562, 0.2831, 0.8562, 0.2831, 0.8616, 0.2626, 0.8616, 0.4282, 0.8488, 0.4282, 0.7848, 0.4405, 0.7848, 0.4405, 0.8488, 0.6704, 0.677, 0.6704, 0.7409, 0.6654, 0.741, 0.6654, 0.677, 0.6338, 0.7882, 0.6338, 0.8522, 0.6287, 0.8522, 0.6287, 0.7883, 0.4282, 0.7848, 0.4061, 0.7848, 0.4061, 0.7794, 0.4282, 0.7794, 0.2831, 0.8562, 0.2831, 0.7923, 0.2945, 0.7923, 0.2945, 0.8562, 0.4405, 0.7848, 0.4282, 0.7848, 0.4282, 0.7794, 0.4405, 0.7794, 0.1795, 0.9716, 0.1795, 0.9469, 0.1855, 0.9469, 0.1855, 0.9716, 0.9879, 0.2075, 0.9879, 0.2322, 0.9819, 0.2322, 0.9819, 0.2075, 0.9819, 0.2322, 0.9879, 0.2322, 0.9879, 0.2459, 0.9819, 0.2459, 0.1795, 0.9716, 0.1855, 0.9716, 0.1855, 0.9854, 0.1795, 0.9854, 0.4061, 0.8488, 0.4282, 0.8488, 0.4282, 0.8541, 0.4061, 0.8541, 0.6287, 0.8522, 0.6338, 0.8522, 0.6338, 0.8576, 0.6287, 0.8576, 0.2831, 0.7923, 0.2626, 0.7922, 0.2626, 0.7869, 0.2831, 0.7869, 0.6654, 0.741, 0.6704, 0.7409, 0.6704, 0.7463, 0.6654, 0.7463, 0.2831, 0.8562, 0.2945, 0.8562, 0.2945, 0.8616, 0.2831, 0.8616, 0.6704, 0.677, 0.6654, 0.677, 0.6654, 0.6716, 0.6704, 0.6716, 0.6338, 0.7882, 0.6287, 0.7883, 0.6287, 0.7829, 0.6338, 0.7829, 0.2945, 0.7923, 0.2831, 0.7923, 0.2831, 0.7869, 0.2945, 0.7869, 0.6003, 0.7984, 0.5663, 0.7984, 0.5513, 0.7829, 0.6152, 0.7829, 0.5663, 0.7984, 0.5663, 0.861, 0.5513, 0.8654, 0.5513, 0.7829, 0.6003, 0.861, 0.6003, 0.7984, 0.6152, 0.7829, 0.6152, 0.8654, 0.5663, 0.861, 0.6003, 0.861, 0.6152, 0.8654, 0.5513, 0.8654, 0.9305, 0.8713, 0.9305, 0.812, 0.9317, 0.812, 0.9317, 0.8713, 0.1648, 0.9096, 0.1648, 0.8469, 0.166, 0.8469, 0.166, 0.9096, 0.8637, 0.6852, 0.8637, 0.6512, 0.8648, 0.6512, 0.8648, 0.6852, 0.933, 0.2075, 0.933, 0.2667, 0.9319, 0.2667, 0.9319, 0.2075, 0.4384, 0.8693, 0.4078, 0.8693, 0.4061, 0.8676, 0.4401, 0.8676, 0.4078, 0.8693, 0.4078, 0.9286, 0.4061, 0.9303, 0.4061, 0.8676, 0.4384, 0.9286, 0.4384, 0.8693, 0.4401, 0.8676, 0.4401, 0.9303, 0.4078, 0.9286, 0.4384, 0.9286, 0.4401, 0.9303, 0.4061, 0.9303, 0.3074, 0.982, 0.3074, 0.9514, 0.3086, 0.9514, 0.3086, 0.982, 0.9246, 0.7007, 0.9246, 0.7634, 0.9234, 0.7634, 0.9234, 0.7007, 0.04154, 0.9845, 0.04154, 0.9539, 0.04271, 0.9539, 0.04271, 0.9845, 0.8783, 0.6852, 0.8783, 0.6512, 0.8795, 0.6512, 0.8795, 0.6852, 0.6704, 0.4779, 0.6704, 0.5473, 0.6589, 0.5473, 0.6589, 0.4779, 0.6716, 0.08924, 0.6716, 0.1176, 0.6601, 0.1176, 0.6601, 0.08924, 0.6966, 0.1004, 0.7428, 0.194, 0.7313, 0.194, 0.6851, 0.1004, 0.6704, 0.5473, 0.6704, 0.5756, 0.6589, 0.5756, 0.6589, 0.5473, 0.7416, 0.5729, 0.6954, 0.6665, 0.6839, 0.6665, 0.7301, 0.5729, 0.7163, 0.7087, 0.7416, 0.7601, 0.7301, 0.7601, 0.7048, 0.7087, 0.477, 0.09378, 0.477, 0.1193, 0.4594, 0.1177, 0.4594, 0.08928, 0.5534, 0.2964, 0.6291, 0.2965, 0.6466, 0.3257, 0.5535, 0.3257, 0.6291, 0.02982, 0.5534, 0.02979, 0.5535, 0.00675, 0.6466, 0.006788, 0.477, 0.02982, 0.477, 0.09378, 0.4594, 0.08928, 0.4594, 0.006786, 0.5076, 0.4086, 0.4594, 0.4086, 0.4594, 0.3392, 0.5076, 0.3392, 0.6454, 0.4086, 0.5472, 0.4086, 0.5472, 0.3392, 0.6454, 0.3392, 0.6454, 0.5756, 0.5472, 0.5756, 0.5472, 0.5473, 0.6454, 0.5473, 0.5076, 0.5756, 0.4594, 0.5756, 0.4594, 0.5473, 0.5076, 0.5473, 0.5076, 0.6581, 0.4594, 0.6581, 0.4594, 0.5756, 0.5076, 0.5756, 0.6454, 0.6581, 0.5472, 0.6581, 0.5472, 0.5756, 0.6454, 0.5756, 0.6704, 0.5756, 0.6704, 0.6581, 0.6589, 0.6581, 0.6589, 0.5756, 0.7175, 0.05816, 0.6966, 0.1004, 0.6851, 0.1004, 0.706, 0.05816, 0.6716, 0.00675, 0.6716, 0.08924, 0.6601, 0.08924, 0.6601, 0.00675, 0.6716, 0.2563, 0.6716, 0.3257, 0.6601, 0.3257, 0.6601, 0.2563, 0.7563, 0.1548, 0.7563, 0.1168, 0.8027, 0.1168, 0.8027, 0.1548, 0.06414, 0.3549, 0.0953, 0.3549, 0.0953, 0.3981, 0.06414, 0.3981, 0.4594, 0.8311, 0.4594, 0.7956, 0.5034, 0.7956, 0.5034, 0.8311, 0.08827, 0.7168, 0.08827, 0.6856, 0.1315, 0.6856, 0.1315, 0.7168, 0.85, 0.1548, 0.8189, 0.1548, 0.8189, 0.1174, 0.85, 0.1174, 0.09799, 0.09628, 0.0611, 0.09628, 0.0611, 0.07071, 0.09799, 0.07071, 0.3075, 0.3656, 0.3376, 0.3656, 0.3376, 0.4296, 0.3075, 0.4296, 0.3075, 0.4296, 0.3376, 0.4296, 0.3309, 0.4552, 0.294, 0.4552, 0.08148, 0.1553, 0.0611, 0.1553, 0.0611, 0.09628, 0.09799, 0.09628, 0.02421, 0.2734, 0.0611, 0.2734, 0.06144, 0.3521, 0.02421, 0.3521, 0.00675, 0.7195, 0.00675, 0.6826, 0.08548, 0.6829, 0.08548, 0.7195, 0.9465, 0.3257, 0.9465, 0.3012, 0.9856, 0.3012, 0.9856, 0.3257, 0.0828, 0.5409, 0.0828, 0.504, 0.1588, 0.4973, 0.1588, 0.5274, 0.2027, 0.9921, 0.2027, 0.9711, 0.23, 0.9711, 0.23, 0.9921, 0.8025, 0.8825, 0.8025, 0.812, 0.839, 0.812, 0.839, 0.8825, 0.2027, 0.9366, 0.2027, 0.9063, 0.2276, 0.9063, 0.2276, 0.9366, 0.9933, 0.9484, 0.9933, 0.9924, 0.9594, 0.9924, 0.9594, 0.9484, 0.789, 0.8477, 0.789, 0.8834, 0.7551, 0.8834, 0.7551, 0.8477, 0.44, 0.9878, 0.4061, 0.9878, 0.4061, 0.9438, 0.44, 0.9438, 0.2027, 0.7869, 0.2491, 0.7869, 0.2468, 0.7892, 0.2027, 0.7892, 0.2491, 0.8247, 0.2491, 0.8625, 0.2468, 0.8601, 0.2468, 0.8247, 0.2027, 0.8625, 0.2027, 0.8601, 0.2468, 0.8601, 0.2491, 0.8625, 0.7036, 0.7936, 0.7036, 0.8647, 0.6679, 0.8647, 0.6679, 0.8309, 0.6656, 0.8309, 0.6656, 0.7936, 0.08827, 0.6856, 0.08827, 0.7168, 0.08548, 0.7195, 0.08548, 0.6829, 0.85, 0.1548, 0.85, 0.1174, 0.8527, 0.1168, 0.8527, 0.1548, 0.08827, 0.7168, 0.1315, 0.7168, 0.1318, 0.7195, 0.08548, 0.7195, 0.0953, 0.3981, 0.0953, 0.3549, 0.09799, 0.3521, 0.09799, 0.3985, 0.0953, 0.3549, 0.06414, 0.3549, 0.06144, 0.3521, 0.09799, 0.3521, 0.06414, 0.3549, 0.06414, 0.3981, 0.06144, 0.3985, 0.06144, 0.3521, 0.1315, 0.6856, 0.08827, 0.6856, 0.08548, 0.6829, 0.1318, 0.6829, 0.8189, 0.1548, 0.8189, 0.1922, 0.8162, 0.1928, 0.8162, 0.1548, 0.6867, 0.4341, 0.6867, 0.4654, 0.6839, 0.4682, 0.6839, 0.4313, 0.7572, 0.4654, 0.7572, 0.4341, 0.7599, 0.4313, 0.7599, 0.4682, 0.6867, 0.4654, 0.7572, 0.4654, 0.7599, 0.4682, 0.6839, 0.4682, 0.7572, 0.4341, 0.6867, 0.4341, 0.6839, 0.4313, 0.7599, 0.4313, 0.8815, 0.8818, 0.8548, 0.8818, 0.8548, 0.8127, 0.8815, 0.8127, 0.7354, 0.9843, 0.7087, 0.9843, 0.7087, 0.9505, 0.7354, 0.9505, 0.5035, 0.9832, 0.5035, 0.9521, 0.5325, 0.9521, 0.5325, 0.9832, 0.2649, 0.9538, 0.2916, 0.9538, 0.2916, 0.9876, 0.2649, 0.9876, 0.009446, 0.8269, 0.009446, 0.8916, 0.00675, 0.8942, 0.00675, 0.8242, 0.04055, 0.8916, 0.04055, 0.8269, 0.04325, 0.8242, 0.04325, 0.8942, 0.009446, 0.8916, 0.04055, 0.8916, 0.04325, 0.8942, 0.00675, 0.8942, 0.04055, 0.8269, 0.009446, 0.8269, 0.00675, 0.8242, 0.04325, 0.8242, 0.8711, 0.2721, 0.8711, 0.2075, 0.9022, 0.2075, 0.9022, 0.2721, 0.8645, 0.7658, 0.8645, 0.7007, 0.8935, 0.7007, 0.8935, 0.7658, 0.4594, 0.9839, 0.4594, 0.9528, 0.4883, 0.9528, 0.4883, 0.9839, 0.8662, 0.1819, 0.8662, 0.1168, 0.8952, 0.1168, 0.8952, 0.1819, 0.7087, 0.9843, 0.7354, 0.9843, 0.7377, 0.9867, 0.7064, 0.9867, 0.2916, 0.9538, 0.2649, 0.9538, 0.2626, 0.9514, 0.2939, 0.9514, 0.8815, 0.8818, 0.8815, 0.8127, 0.8838, 0.812, 0.8838, 0.8825, 0.8548, 0.8127, 0.8548, 0.8818, 0.8525, 0.8825, 0.8525, 0.812, 0.7354, 0.9843, 0.7354, 0.9505, 0.7377, 0.9502, 0.7377, 0.9867, 0.2916, 0.9876, 0.2916, 0.9538, 0.2939, 0.9514, 0.2939, 0.9879, 0.7087, 0.9505, 0.7087, 0.9843, 0.7064, 0.9867, 0.7064, 0.9502, 0.2649, 0.9538, 0.2649, 0.9876, 0.2626, 0.9879, 0.2626, 0.9514, 0.8189, 0.1174, 0.8189, 0.1548, 0.8162, 0.1548, 0.8162, 0.1168, 0.85, 0.1922, 0.85, 0.1548, 0.8527, 0.1548, 0.8527, 0.1928, 0.7416, 0.7936, 0.7036, 0.7936, 0.7036, 0.7736, 0.2491, 0.7869, 0.2491, 0.8247, 0.2468, 0.8247, 0.2468, 0.7892, 0.789, 0.812, 0.789, 0.8477, 0.7551, 0.8477, 0.7551, 0.812, 0.00675, 0.5409, 0.00675, 0.504, 0.04477, 0.504, 0.04477, 0.5409, 0.85, 0.1922, 0.8189, 0.1922, 0.8189, 0.1548, 0.85, 0.1548, 0.4594, 0.8665, 0.4594, 0.8311, 0.5034, 0.8311, 0.5034, 0.8665, 0.7563, 0.1928, 0.7563, 0.1548, 0.8027, 0.1548, 0.8027, 0.1928, 0.7428, 0.00675, 0.7175, 0.05816, 0.706, 0.05816, 0.7313, 0.00675, 0.5472, 0.6581, 0.5076, 0.6581, 0.5076, 0.5756, 0.5472, 0.5756, 0.5472, 0.5756, 0.5076, 0.5756, 0.5076, 0.5473, 0.5472, 0.5473, 0.5472, 0.4086, 0.5076, 0.4086, 0.5076, 0.3392, 0.5472, 0.3392, 0.6954, 0.6665, 0.7163, 0.7087, 0.7048, 0.7087, 0.6839, 0.6665, 0.893, 0.684, 0.893, 0.6676, 0.8939, 0.6676, 0.8939, 0.684, 0.04154, 0.9404, 0.04154, 0.9241, 0.04239, 0.9241, 0.04239, 0.9404, 0.8924, 0.4792, 0.9089, 0.4792, 0.9089, 0.4812, 0.8899, 0.4812, 0.9253, 0.4206, 0.9089, 0.4206, 0.9089, 0.4175, 0.9278, 0.4175, 0.9203, 0.6872, 0.9203, 0.6682, 0.9206, 0.6682, 0.9206, 0.6872, 0.9319, 0.3179, 0.9319, 0.2991, 0.9322, 0.2991, 0.9322, 0.3179, 0.8007, 0.2872, 0.8196, 0.2872, 0.8196, 0.29, 0.7816, 0.29, 0.8386, 0.2235, 0.8196, 0.2235, 0.8196, 0.2075, 0.8576, 0.2075, 0.7816, 0.2987, 0.7816, 0.29, 0.8196, 0.29, 0.8196, 0.2987, 0.00675, 0.6322, 0.00675, 0.6235, 0.04477, 0.6235, 0.04477, 0.6322, 0.2731, 0.00675, 0.3111, 0.00675, 0.3111, 0.07072, 0.2731, 0.07072, 0.5534, 0.02979, 0.5152, 0.0298, 0.511, 0.006766, 0.5535, 0.00675, 0.477, 0.2965, 0.5152, 0.2964, 0.511, 0.3257, 0.4594, 0.3257, 0.2731, 0.07072, 0.3111, 0.07072, 0.3111, 0.09628, 0.2731, 0.09628, 0.5036, 0.7821, 0.4594, 0.7821, 0.4594, 0.7598, 0.5036, 0.7598, 0.5035, 0.9386, 0.5035, 0.88, 0.5199, 0.88, 0.5199, 0.9386, 0.7818, 0.01698, 0.7618, 0.055, 0.7563, 0.055, 0.7818, 0.00675, 0.2731, 0.2734, 0.3111, 0.2734, 0.3111, 0.3521, 0.2731, 0.3521, 0.00675, 0.504, 0.00675, 0.4672, 0.04477, 0.4672, 0.04477, 0.504, 0.00675, 0.4672, 0.00675, 0.4497, 0.04477, 0.4308, 0.04477, 0.4672, 0.2731, 0.2144, 0.3111, 0.2144, 0.3111, 0.2734, 0.2731, 0.2734, 0.7599, 0.3944, 0.7599, 0.3392, 0.798, 0.3581, 0.798, 0.3743, 0.8002, 0.7985, 0.7551, 0.7985, 0.7551, 0.7198, 0.8002, 0.7198, 0.851, 0.7985, 0.8002, 0.7985, 0.8002, 0.7198, 0.851, 0.7198, 0.5615, 0.6716, 0.5615, 0.7504, 0.5513, 0.7504, 0.5513, 0.6716, 0.6375, 0.7504, 0.6478, 0.7504, 0.6478, 0.7694, 0.6375, 0.7694, 0.6375, 0.7504, 0.6375, 0.6716, 0.6478, 0.6716, 0.6478, 0.7504, 0.5615, 0.7504, 0.5997, 0.7503, 0.5997, 0.7694, 0.5615, 0.7694, 0.7977, 0.5831, 0.7777, 0.6212, 0.7722, 0.6212, 0.7977, 0.5729, 0.7777, 0.6212, 0.7977, 0.6592, 0.7977, 0.6694, 0.7722, 0.6212, 0.5513, 0.7504, 0.5615, 0.7504, 0.5615, 0.7694, 0.5513, 0.7694, 0.851, 0.7198, 0.8002, 0.7198, 0.8002, 0.7007, 0.851, 0.7007, 0.5997, 0.7503, 0.6375, 0.7504, 0.6375, 0.7694, 0.5997, 0.7694, 0.8002, 0.7198, 0.7551, 0.7198, 0.7551, 0.7007, 0.8002, 0.7007, 0.2731, 0.09628, 0.3111, 0.09628, 0.3111, 0.1553, 0.2731, 0.1553, 0.2731, 0.1553, 0.3111, 0.1553, 0.3111, 0.2144, 0.2731, 0.2144, 0.5472, 0.5473, 0.5076, 0.5473, 0.5076, 0.4779, 0.5472, 0.4779, 0.5472, 0.4779, 0.5076, 0.4779, 0.5076, 0.4086, 0.5472, 0.4086, 0.6656, 0.9923, 0.6656, 0.9712, 0.6929, 0.9712, 0.6929, 0.9923, 0.294, 0.5142, 0.3309, 0.5142, 0.3309, 0.5732, 0.294, 0.5732, 0.09799, 0.2734, 0.0611, 0.2734, 0.0611, 0.2144, 0.09799, 0.2144, 0.09799, 0.2144, 0.0611, 0.2144, 0.0611, 0.1553, 0.08148, 0.1553, 0.6716, 0.1176, 0.6716, 0.187, 0.6601, 0.187, 0.6601, 0.1176, 0.6716, 0.187, 0.6716, 0.2563, 0.6601, 0.2563, 0.6601, 0.187, 0.6454, 0.5473, 0.5472, 0.5473, 0.5472, 0.4779, 0.6454, 0.4779, 0.6454, 0.4779, 0.5472, 0.4779, 0.5472, 0.4086, 0.6454, 0.4086, 0.5076, 0.5473, 0.4594, 0.5473, 0.4594, 0.4779, 0.5076, 0.4779, 0.5076, 0.4779, 0.4594, 0.4779, 0.4594, 0.4086, 0.5076, 0.4086, 0.6704, 0.3392, 0.6704, 0.4086, 0.6589, 0.4086, 0.6589, 0.3392, 0.6704, 0.4086, 0.6704, 0.4779, 0.6589, 0.4779, 0.6589, 0.4086, 0.2027, 0.4552, 0.2114, 0.4552, 0.2114, 0.5142, 0.2027, 0.5142, 0.2027, 0.5142, 0.2114, 0.5142, 0.2114, 0.5732, 0.2027, 0.5732, 0.1892, 0.2734, 0.1805, 0.2734, 0.1805, 0.2144, 0.1892, 0.2144, 0.7953, 0.08929, 0.7953, 0.00675, 0.8657, 0.00675, 0.8657, 0.08929, 0.477, 0.1193, 0.477, 0.1784, 0.4594, 0.187, 0.4594, 0.1177, 0.477, 0.1784, 0.477, 0.2374, 0.4594, 0.2564, 0.4594, 0.187, 0.02421, 0.2734, 0.00675, 0.2734, 0.00675, 0.2144, 0.02421, 0.2144, 0.02421, 0.2144, 0.00675, 0.2144, 0.00675, 0.1553, 0.02421, 0.1553, 0.0611, 0.2734, 0.02421, 0.2734, 0.02421, 0.2144, 0.0611, 0.2144, 0.0611, 0.2144, 0.02421, 0.2144, 0.02421, 0.1553, 0.0611, 0.1553, 0.1805, 0.2734, 0.09799, 0.2734, 0.09799, 0.2144, 0.1805, 0.2144, 0.4085, 0.4885, 0.425, 0.4294, 0.43, 0.4294, 0.4114, 0.4932, 0.05675, 0.9592, 0.05675, 0.906, 0.08652, 0.906, 0.08652, 0.9592, 0.2114, 0.5142, 0.294, 0.5142, 0.294, 0.5732, 0.2114, 0.5732, 0.6656, 0.9712, 0.6656, 0.9502, 0.6929, 0.9502, 0.6929, 0.9712, 0.3309, 0.5142, 0.3677, 0.5142, 0.3677, 0.5732, 0.3309, 0.5732, 0.3111, 0.09628, 0.3492, 0.09628, 0.3492, 0.1553, 0.3111, 0.1553, 0.3111, 0.1553, 0.3492, 0.1553, 0.3492, 0.2144, 0.3111, 0.2144, 0.6291, 0.2965, 0.6291, 0.2374, 0.6466, 0.2564, 0.6466, 0.3257, 0.6291, 0.2374, 0.6291, 0.1784, 0.6466, 0.187, 0.6466, 0.2564, 0.3492, 0.09628, 0.4252, 0.09628, 0.4252, 0.1553, 0.3492, 0.1553, 0.3492, 0.1553, 0.4252, 0.1553, 0.4252, 0.2144, 0.3492, 0.2144, 0.3677, 0.4552, 0.3852, 0.4552, 0.3852, 0.5142, 0.3677, 0.5142, 0.3677, 0.5142, 0.3852, 0.5142, 0.3852, 0.5732, 0.3677, 0.5732, 0.3539, 0.6185, 0.3539, 0.587, 0.3677, 0.5732, 0.3677, 0.6323, 0.3078, 0.6185, 0.3309, 0.6185, 0.3309, 0.6323, 0.294, 0.6323, 0.3078, 0.587, 0.3078, 0.6185, 0.294, 0.6323, 0.294, 0.5732, 0.3309, 0.469, 0.3078, 0.469, 0.294, 0.4552, 0.3309, 0.4552, 0.3309, 0.6185, 0.3539, 0.6185, 0.3677, 0.6323, 0.3309, 0.6323, 0.3539, 0.469, 0.3309, 0.469, 0.3309, 0.4552, 0.3677, 0.4552, 0.3539, 0.5004, 0.3539, 0.469, 0.3677, 0.4552, 0.3677, 0.5142, 0.3078, 0.469, 0.3078, 0.5004, 0.294, 0.5142, 0.294, 0.4552, 0.3078, 0.5004, 0.3309, 0.5004, 0.3309, 0.5142, 0.294, 0.5142, 0.3309, 0.587, 0.3078, 0.587, 0.294, 0.5732, 0.3309, 0.5732, 0.3309, 0.5004, 0.3539, 0.5004, 0.3677, 0.5142, 0.3309, 0.5142, 0.3539, 0.587, 0.3309, 0.587, 0.3309, 0.5732, 0.3677, 0.5732, 0.9602, 0.1398, 0.9602, 0.1629, 0.9577, 0.1629, 0.9577, 0.1398, 0.8973, 0.987, 0.8973, 0.9598, 0.8998, 0.9598, 0.8998, 0.987, 0.3543, 0.9874, 0.3543, 0.956, 0.3568, 0.956, 0.3568, 0.9874, 0.3755, 0.9848, 0.3755, 0.9534, 0.378, 0.9534, 0.378, 0.9848, 0.9806, 0.3392, 0.9806, 0.3602, 0.9781, 0.3602, 0.9781, 0.3392, 0.3383, 0.9874, 0.3383, 0.956, 0.3408, 0.956, 0.3408, 0.9874, 0.9789, 0.833, 0.9789, 0.812, 0.9815, 0.812, 0.9815, 0.833, 0.9837, 0.4947, 0.9837, 0.5158, 0.9811, 0.5158, 0.9811, 0.4947, 0.9594, 0.9118, 0.9594, 0.8887, 0.9619, 0.8887, 0.9619, 0.9118, 0.9806, 0.3602, 0.9806, 0.3812, 0.9781, 0.3812, 0.9781, 0.3602, 0.9817, 0.02777, 0.9817, 0.00675, 0.9843, 0.00675, 0.9843, 0.02777, 0.9646, 0.3392, 0.9646, 0.3623, 0.9621, 0.3623, 0.9621, 0.3392, 0.9829, 0.6346, 0.9556, 0.6346, 0.9535, 0.6326, 0.9849, 0.6326, 0.9829, 0.6767, 0.9829, 0.6557, 0.9849, 0.6557, 0.9849, 0.6788, 0.9556, 0.6767, 0.9829, 0.6767, 0.9849, 0.6788, 0.9535, 0.6788, 0.9556, 0.596, 0.9556, 0.617, 0.9535, 0.6191, 0.9535, 0.596, 0.9829, 0.6557, 0.9829, 0.6346, 0.9849, 0.6326, 0.9849, 0.6557, 0.9556, 0.575, 0.9556, 0.596, 0.9535, 0.596, 0.9535, 0.5729, 0.9829, 0.575, 0.9556, 0.575, 0.9535, 0.5729, 0.9849, 0.5729, 0.9556, 0.617, 0.9829, 0.617, 0.9849, 0.6191, 0.9535, 0.6191, 0.9829, 0.617, 0.9829, 0.596, 0.9849, 0.596, 0.9849, 0.6191, 0.9556, 0.6557, 0.9556, 0.6767, 0.9535, 0.6788, 0.9535, 0.6557, 0.9829, 0.596, 0.9829, 0.575, 0.9849, 0.5729, 0.9849, 0.596, 0.9556, 0.6346, 0.9556, 0.6557, 0.9535, 0.6557, 0.9535, 0.6326, 0.9646, 0.3623, 0.9646, 0.3854, 0.9621, 0.3854, 0.9621, 0.3623, 0.7551, 0.9909, 0.7551, 0.9636, 0.7576, 0.9636, 0.7576, 0.9909, 0.9629, 0.8582, 0.9629, 0.8351, 0.9654, 0.8351, 0.9654, 0.8582, 0.9285, 0.9855, 0.9285, 0.9582, 0.9311, 0.9582, 0.9311, 0.9855, 0.3222, 0.9874, 0.3222, 0.956, 0.3248, 0.956, 0.3248, 0.9874, 0.9817, 0.04879, 0.9817, 0.02777, 0.9843, 0.02777, 0.9843, 0.04879, 0.9602, 0.1168, 0.9602, 0.1398, 0.9577, 0.1398, 0.9577, 0.1168, 0.9789, 0.854, 0.9789, 0.833, 0.9815, 0.833, 0.9815, 0.854, 0.9594, 0.9349, 0.9594, 0.9118, 0.9619, 0.9118, 0.9619, 0.9349, 0.9837, 0.5158, 0.9837, 0.5368, 0.9811, 0.5368, 0.9811, 0.5158, 0.9629, 0.8351, 0.9629, 0.812, 0.9654, 0.812, 0.9654, 0.8351, 0.8712, 0.9901, 0.8712, 0.9628, 0.8737, 0.9628, 0.8737, 0.9901, 0.2807, 0.619, 0.2807, 0.5865, 0.294, 0.5732, 0.294, 0.6323, 0.2247, 0.619, 0.2807, 0.619, 0.294, 0.6323, 0.2114, 0.6323, 0.2807, 0.4684, 0.2247, 0.4684, 0.2114, 0.4552, 0.294, 0.4552, 0.2247, 0.5865, 0.2247, 0.619, 0.2114, 0.6323, 0.2114, 0.5732, 0.2807, 0.5009, 0.2807, 0.4684, 0.294, 0.4552, 0.294, 0.5142, 0.2247, 0.4684, 0.2247, 0.5009, 0.2114, 0.5142, 0.2114, 0.4552, 0.2247, 0.5009, 0.2807, 0.5009, 0.294, 0.5142, 0.2114, 0.5142, 0.2807, 0.5865, 0.2247, 0.5865, 0.2114, 0.5732, 0.294, 0.5732, 0.9432, 0.4175, 0.9432, 0.4735, 0.9413, 0.4735, 0.9413, 0.4175, 0.9486, 0.3392, 0.9486, 0.3925, 0.9467, 0.3925, 0.9467, 0.3392, 0.2445, 0.9809, 0.2445, 0.9484, 0.2463, 0.9484, 0.2463, 0.9809, 0.8712, 0.9493, 0.8712, 0.896, 0.8731, 0.896, 0.8731, 0.9493, 0.6108, 0.9436, 0.6108, 0.8876, 0.6127, 0.8876, 0.6127, 0.9436, 0.6108, 0.9869, 0.6108, 0.9571, 0.6127, 0.9571, 0.6127, 0.9869, 0.9442, 0.1168, 0.9442, 0.1728, 0.9423, 0.1728, 0.9423, 0.1168, 0.5513, 0.9868, 0.5513, 0.957, 0.5532, 0.957, 0.5532, 0.9868, 0.9445, 0.8901, 0.9148, 0.8901, 0.9134, 0.8887, 0.9459, 0.8887, 0.9445, 0.9433, 0.9445, 0.8901, 0.9459, 0.8887, 0.9459, 0.9447, 0.8038, 0.8973, 0.8038, 0.9506, 0.8025, 0.952, 0.8025, 0.896, 0.9148, 0.9433, 0.9445, 0.9433, 0.9459, 0.9447, 0.9134, 0.9447, 0.8336, 0.8973, 0.8038, 0.8973, 0.8025, 0.896, 0.835, 0.896, 0.8038, 0.9506, 0.8336, 0.9506, 0.835, 0.952, 0.8025, 0.952, 0.8336, 0.9506, 0.8336, 0.8973, 0.835, 0.896, 0.835, 0.952, 0.9148, 0.8901, 0.9148, 0.9433, 0.9134, 0.9447, 0.9134, 0.8887, 0.5667, 0.9868, 0.5667, 0.957, 0.5685, 0.957, 0.5685, 0.9868, 0.8973, 0.9463, 0.8973, 0.8902, 0.8992, 0.8902, 0.8992, 0.9463, 0.948, 0.548, 0.948, 0.4947, 0.9499, 0.4947, 0.9499, 0.548, 0.9646, 0.09738, 0.9646, 0.06488, 0.9665, 0.06488, 0.9665, 0.09738, 0.9511, 0.00675, 0.9511, 0.06003, 0.9493, 0.06003, 0.9493, 0.00675, 0.1453, 0.9824, 0.1453, 0.9499, 0.1472, 0.9499, 0.1472, 0.9824, 0.582, 0.9868, 0.582, 0.957, 0.5839, 0.957, 0.5839, 0.9868, 0.9552, 0.794, 0.9552, 0.7615, 0.9571, 0.7615, 0.9571, 0.794, 0.7416, 0.8309, 0.7393, 0.8309, 0.7393, 0.8647, 0.7036, 0.8647, 0.7036, 0.7936, 0.7416, 0.7936, 0.7036, 0.7736, 0.7036, 0.7936, 0.6656, 0.7936, 0.07828, 0.4717, 0.04929, 0.4717, 0.04477, 0.4672, 0.0828, 0.4672, 0.07828, 0.5364, 0.07828, 0.504, 0.0828, 0.504, 0.0828, 0.5409, 0.04929, 0.5364, 0.07828, 0.5364, 0.0828, 0.5409, 0.04477, 0.5409, 0.07828, 0.504, 0.07828, 0.4717, 0.0828, 0.4672, 0.0828, 0.504, 0.04929, 0.504, 0.04929, 0.5364, 0.04477, 0.5409, 0.04477, 0.504, 0.04929, 0.4717, 0.04929, 0.504, 0.04477, 0.504, 0.04477, 0.4672, 0.9509, 0.07353, 0.9509, 0.1025, 0.9493, 0.1025, 0.9493, 0.07353, 0.9398, 0.7725, 0.9398, 0.7974, 0.9381, 0.7974, 0.9381, 0.7725, 0.4435, 0.6349, 0.4435, 0.6025, 0.4451, 0.6025, 0.4451, 0.6349, 0.6473, 0.895, 0.6473, 0.8647, 0.6489, 0.8647, 0.6489, 0.895, 0.4451, 0.5567, 0.4451, 0.589, 0.4435, 0.589, 0.4435, 0.5567, 0.4435, 0.6673, 0.4435, 0.6349, 0.4451, 0.6349, 0.4451, 0.6673, 0.8997, 0.3413, 0.8748, 0.3413, 0.8727, 0.3392, 0.9017, 0.3392, 0.8997, 0.4019, 0.8997, 0.3716, 0.9017, 0.3716, 0.9017, 0.404, 0.8748, 0.4019, 0.8997, 0.4019, 0.9017, 0.404, 0.8727, 0.404, 0.8997, 0.3716, 0.8997, 0.3413, 0.9017, 0.3392, 0.9017, 0.3716, 0.8748, 0.3716, 0.8748, 0.4019, 0.8727, 0.404, 0.8727, 0.3716, 0.8748, 0.3413, 0.8748, 0.3716, 0.8727, 0.3716, 0.8727, 0.3392, 0.8744, 0.5271, 0.8744, 0.5574, 0.8727, 0.5574, 0.8727, 0.5271, 0.6473, 0.9253, 0.6473, 0.895, 0.6489, 0.895, 0.6489, 0.9253, 0.4451, 0.5243, 0.4451, 0.5567, 0.4435, 0.5567, 0.4435, 0.5243, 0.8744, 0.4968, 0.8744, 0.5271, 0.8727, 0.5271, 0.8727, 0.4968, 0.915, 0.9582, 0.915, 0.987, 0.9134, 0.987, 0.9134, 0.9582, 0.7728, 0.9636, 0.7728, 0.9883, 0.7711, 0.9883, 0.7711, 0.9636, 0.1387, 0.5531, 0.0823, 0.5531, 0.0828, 0.5409, 0.1588, 0.5274, 0.0823, 0.5531, 0.04863, 0.5531, 0.04477, 0.5409, 0.0828, 0.5409, 0.02437, 0.5531, 0.02437, 0.6012, 0.00675, 0.6235, 0.00675, 0.5409, 0.1387, 0.6012, 0.1387, 0.5531, 0.1588, 0.5274, 0.1588, 0.6235, 0.04863, 0.6012, 0.08153, 0.6012, 0.0828, 0.6235, 0.04477, 0.6235, 0.08153, 0.6012, 0.1387, 0.6012, 0.1588, 0.6235, 0.0828, 0.6235, 0.04863, 0.5531, 0.02437, 0.5531, 0.00675, 0.5409, 0.04477, 0.5409, 0.02437, 0.6012, 0.04863, 0.6012, 0.04477, 0.6235, 0.00675, 0.6235, 0.1831, 0.6457, 0.1831, 0.6679, 0.1795, 0.6679, 0.1795, 0.6457, 0.1489, 0.7032, 0.1489, 0.7593, 0.1453, 0.7593, 0.1453, 0.7032, 0.166, 0.7338, 0.166, 0.7561, 0.1624, 0.7561, 0.1624, 0.7338, 0.7587, 0.663, 0.7587, 0.6872, 0.7551, 0.6872, 0.7551, 0.663, 0.1831, 0.7006, 0.1831, 0.7554, 0.1795, 0.7554, 0.1795, 0.7006, 0.1489, 0.6457, 0.1489, 0.6698, 0.1453, 0.6698, 0.1453, 0.6457, 0.1831, 0.6679, 0.1831, 0.7006, 0.1795, 0.7006, 0.1795, 0.6679, 0.7587, 0.5729, 0.7587, 0.6301, 0.7551, 0.6301, 0.7551, 0.5729, 0.722, 0.2094, 0.722, 0.2639, 0.72, 0.2639, 0.72, 0.2075, 0.722, 0.2639, 0.722, 0.2975, 0.72, 0.2975, 0.72, 0.2639, 0.722, 0.3199, 0.7662, 0.3199, 0.7681, 0.3218, 0.72, 0.3218, 0.7662, 0.2094, 0.722, 0.2094, 0.72, 0.2075, 0.7681, 0.2075, 0.7662, 0.2975, 0.7662, 0.2646, 0.7681, 0.2646, 0.7681, 0.2975, 0.7662, 0.2646, 0.7662, 0.2094, 0.7681, 0.2075, 0.7681, 0.2646, 0.722, 0.2975, 0.722, 0.3199, 0.72, 0.3218, 0.72, 0.2975, 0.7662, 0.3199, 0.7662, 0.2975, 0.7681, 0.2975, 0.7681, 0.3218, 0.1489, 0.6698, 0.1489, 0.7032, 0.1453, 0.7032, 0.1453, 0.6698, 0.166, 0.6457, 0.166, 0.7001, 0.1624, 0.7001, 0.1624, 0.6457, 0.02446, 0.9558, 0.02446, 0.9077, 0.02804, 0.9077, 0.02804, 0.9558, 0.166, 0.7001, 0.166, 0.7338, 0.1624, 0.7338, 0.1624, 0.7001, 0.1036, 0.906, 0.1036, 0.954, 0.1, 0.954, 0.1, 0.906, 0.9753, 0.7007, 0.9753, 0.7449, 0.9717, 0.7449, 0.9717, 0.7007, 0.7587, 0.6301, 0.7587, 0.663, 0.7551, 0.663, 0.7551, 0.6301, 0.9732, 0.4617, 0.9732, 0.4175, 0.9767, 0.4175, 0.9767, 0.4617, 0.3387, 0.7069, 0.3222, 0.7069, 0.3387, 0.6479, 0.308, 0.8072, 0.3086, 0.8072, 0.3086, 0.8276, 0.308, 0.8276, 0.308, 0.7869, 0.3086, 0.7869, 0.3086, 0.8072, 0.308, 0.8072, 0.3387, 0.7659, 0.3222, 0.7069, 0.3387, 0.7069, 0.7953, 0.09799, 0.7953, 0.08929, 0.8657, 0.08929, 0.8657, 0.09799, 0.2731, 0.1553, 0.2731, 0.2144, 0.2027, 0.2144, 0.2027, 0.1553, 0.3926, 0.7794, 0.3926, 0.862, 0.3222, 0.862, 0.3222, 0.7794, 0.3926, 0.862, 0.3926, 0.8707, 0.3222, 0.8707, 0.3222, 0.862, 0.2048, 0.7096, 0.2027, 0.6458, 0.2727, 0.6458, 0.2748, 0.7096, 0.2027, 0.7734, 0.2048, 0.7096, 0.2748, 0.7096, 0.2727, 0.7734, 0.8112, 0.6646, 0.8112, 0.6433, 0.8239, 0.6433, 0.8239, 0.6646, 0.425, 0.4294, 0.4085, 0.3704, 0.4114, 0.3656, 0.43, 0.4294, 0.8374, 0.6646, 0.8374, 0.5942, 0.8502, 0.5942, 0.8502, 0.6646, 0.2748, 0.7096, 0.2727, 0.6458, 0.2938, 0.6458, 0.2959, 0.7096, 0.425, 0.5706, 0.4085, 0.5115, 0.4114, 0.5067, 0.43, 0.5706, 0.4085, 0.6296, 0.425, 0.5706, 0.43, 0.5706, 0.4114, 0.6344, 0.2727, 0.7734, 0.2748, 0.7096, 0.2959, 0.7096, 0.2938, 0.7734, 0.7065, 0.2665, 0.7064, 0.3255, 0.6851, 0.3255, 0.6852, 0.2665, 0.8495, 0.4309, 0.8495, 0.4096, 0.8592, 0.4096, 0.8592, 0.4309, 0.7064, 0.2075, 0.7065, 0.2665, 0.6852, 0.2665, 0.6851, 0.2075, 0.1795, 0.8393, 0.1795, 0.7689, 0.1843, 0.7689, 0.1843, 0.8393, 0.1453, 0.8432, 0.1501, 0.8432, 0.1501, 0.8644, 0.1453, 0.8644, 0.1501, 0.7728, 0.1501, 0.8432, 0.1453, 0.8432, 0.1453, 0.7728, 0.1795, 0.8393, 0.1843, 0.8393, 0.1843, 0.8606, 0.1795, 0.8606, 0.8112, 0.6433, 0.8112, 0.5729, 0.8239, 0.5729, 0.8239, 0.6433, 0.8495, 0.4657, 0.8495, 0.4444, 0.8592, 0.4444, 0.8592, 0.4657, 0.4114, 0.3656, 0.4085, 0.3704, 0.3987, 0.3704, 0.3987, 0.3656, 0.4085, 0.4885, 0.4114, 0.4932, 0.3987, 0.4932, 0.3987, 0.4885, 0.8495, 0.536, 0.8495, 0.4657, 0.8592, 0.4657, 0.8592, 0.536, 0.8374, 0.5942, 0.8374, 0.5729, 0.8502, 0.5729, 0.8502, 0.5942, 0.8495, 0.4096, 0.8495, 0.3392, 0.8592, 0.3392, 0.8592, 0.4096, 0.4085, 0.6296, 0.4114, 0.6344, 0.3987, 0.6344, 0.3987, 0.6296, 0.1077, 0.01642, 0.1077, 0.06105, 0.09799, 0.07071, 0.09799, 0.00675, 0.1709, 0.01642, 0.1077, 0.01642, 0.09799, 0.00675, 0.1805, 0.00675, 0.1077, 0.06105, 0.1709, 0.06105, 0.1805, 0.07071, 0.09799, 0.07071, 0.1709, 0.06105, 0.1709, 0.01642, 0.1805, 0.00675, 0.1805, 0.07071, 0.166, 0.9231, 0.166, 0.9677, 0.1624, 0.9677, 0.1624, 0.9231, 0.9381, 0.759, 0.9381, 0.7007, 0.9417, 0.7007, 0.9417, 0.759, 0.9682, 0.00675, 0.9682, 0.05138, 0.9646, 0.05138, 0.9646, 0.00675, 0.8919, 0.2856, 0.8919, 0.3254, 0.8883, 0.3254, 0.8883, 0.2856, 0.9321, 0.4972, 0.8924, 0.4972, 0.8899, 0.4947, 0.9345, 0.4947, 0.9321, 0.5555, 0.9321, 0.4972, 0.9345, 0.4947, 0.9345, 0.5579, 0.8924, 0.4972, 0.8924, 0.5555, 0.8899, 0.5579, 0.8899, 0.4947, 0.8924, 0.5555, 0.9321, 0.5555, 0.9345, 0.5579, 0.8899, 0.5579, 0.917, 0.812, 0.917, 0.8752, 0.9134, 0.8752, 0.9134, 0.812, 0.94, 0.5729, 0.94, 0.6312, 0.9364, 0.6312, 0.9364, 0.5729, 0.8748, 0.2856, 0.8748, 0.3254, 0.8711, 0.3254, 0.8711, 0.2856, 0.9152, 0.4024, 0.9152, 0.3392, 0.9189, 0.3392, 0.9189, 0.4024, 0.03317, 0.01571, 0.03317, 0.06175, 0.02421, 0.07071, 0.02421, 0.00675, 0.08903, 0.01571, 0.0611, 0.01571, 0.0611, 0.00675, 0.09799, 0.00675, 0.08903, 0.06175, 0.08903, 0.01571, 0.09799, 0.00675, 0.09799, 0.07071, 0.0611, 0.06175, 0.08903, 0.06175, 0.09799, 0.07071, 0.0611, 0.07071, 0.0611, 0.01571, 0.03317, 0.01571, 0.02421, 0.00675, 0.0611, 0.00675, 0.03317, 0.06175, 0.0611, 0.06175, 0.0611, 0.07071, 0.02421, 0.07071, 0.6329, 0.9439, 0.6329, 0.983, 0.6287, 0.983, 0.6287, 0.9439, 0.9684, 0.2075, 0.9684, 0.2535, 0.9642, 0.2535, 0.9642, 0.2075, 0.1218, 0.9024, 0.1218, 0.9269, 0.1175, 0.9269, 0.1175, 0.9024, 0.9452, 0.8678, 0.9452, 0.8399, 0.9494, 0.8399, 0.9494, 0.8678, 0.00675, 0.9566, 0.00675, 0.9322, 0.01096, 0.9322, 0.01096, 0.9566, 0.00675, 0.9322, 0.00675, 0.9077, 0.01096, 0.9077, 0.01096, 0.9322, 0.5938, 0.8911, 0.5548, 0.8911, 0.5513, 0.8876, 0.5973, 0.8876, 0.5938, 0.94, 0.5938, 0.9156, 0.5973, 0.9156, 0.5973, 0.9435, 0.5548, 0.94, 0.5938, 0.94, 0.5973, 0.9435, 0.5513, 0.9435, 0.5548, 0.9156, 0.5548, 0.94, 0.5513, 0.9435, 0.5513, 0.9156, 0.5938, 0.9156, 0.5938, 0.8911, 0.5973, 0.8876, 0.5973, 0.9156, 0.5548, 0.8911, 0.5548, 0.9156, 0.5513, 0.9156, 0.5513, 0.8876, 0.9507, 0.2075, 0.9507, 0.2354, 0.9465, 0.2354, 0.9465, 0.2075, 0.9507, 0.2354, 0.9507, 0.2633, 0.9465, 0.2633, 0.9465, 0.2354, 0.1218, 0.9269, 0.1218, 0.9513, 0.1175, 0.9513, 0.1175, 0.9269, 0.9452, 0.8399, 0.9452, 0.812, 0.9494, 0.812, 0.9494, 0.8399, 0.9759, 0.7584, 0.9759, 0.7975, 0.9717, 0.7975, 0.9717, 0.7584, 0.9676, 0.4947, 0.9676, 0.5408, 0.9634, 0.5408, 0.9634, 0.4947, 0.2626, 0.9379, 0.2626, 0.8751, 0.2829, 0.8751, 0.2829, 0.9379, 0.2829, 0.9379, 0.2829, 0.8751, 0.3032, 0.8751, 0.3032, 0.9379, 0.4272, 0.6853, 0.4266, 0.6853, 0.4213, 0.6479, 0.43, 0.6479, 0.4266, 0.6853, 0.3625, 0.6853, 0.3387, 0.6479, 0.4213, 0.6479, 0.4272, 0.7069, 0.4272, 0.6853, 0.43, 0.6479, 0.43, 0.7069, 0.4272, 0.7285, 0.4272, 0.7069, 0.43, 0.7069, 0.43, 0.7659, 0.4266, 0.7285, 0.4272, 0.7285, 0.43, 0.7659, 0.4213, 0.7659, 0.3625, 0.7285, 0.4266, 0.7285, 0.4213, 0.7659, 0.3387, 0.7659, 0.3625, 0.7069, 0.3625, 0.7285, 0.3387, 0.7659, 0.3387, 0.7069, 0.3625, 0.6853, 0.3625, 0.7069, 0.3387, 0.7069, 0.3387, 0.6479, 0.444, 0.7607, 0.4435, 0.7607, 0.4435, 0.7581, 0.444, 0.7581, 0.1175, 0.8883, 0.1175, 0.8242, 0.1202, 0.8242, 0.1202, 0.8883, 0.9843, 0.06229, 0.9843, 0.08262, 0.9817, 0.08262, 0.9817, 0.06229, 0.1175, 0.8889, 0.1175, 0.8883, 0.1202, 0.8883, 0.1202, 0.8889, 0.9843, 0.08262, 0.9843, 0.103, 0.9817, 0.103, 0.9817, 0.08262, 0.9763, 0.1383, 0.9763, 0.1599, 0.9737, 0.1599, 0.9737, 0.1383, 0.9157, 0.2703, 0.9157, 0.2075, 0.9184, 0.2075, 0.9184, 0.2703, 0.9763, 0.1168, 0.9763, 0.1383, 0.9737, 0.1383, 0.9737, 0.1168, 0.9055, 0.6364, 0.9055, 0.637, 0.9068, 0.637, 0.9068, 0.6377, 0.9055, 0.637, 0.9055, 0.5741, 0.9068, 0.5729, 0.9068, 0.637, 0.8852, 0.6364, 0.9055, 0.6364, 0.9068, 0.6377, 0.8852, 0.6377, 0.8649, 0.6364, 0.8852, 0.6364, 0.8852, 0.6377, 0.8637, 0.6377, 0.8649, 0.637, 0.8649, 0.6364, 0.8637, 0.6377, 0.8637, 0.637, 0.8649, 0.5741, 0.8649, 0.637, 0.8637, 0.637, 0.8637, 0.5729, 0.8852, 0.5741, 0.8649, 0.5741, 0.8637, 0.5729, 0.8852, 0.5729, 0.9055, 0.5741, 0.8852, 0.5741, 0.8852, 0.5729, 0.9068, 0.5729, 0.978, 0.8887, 0.978, 0.9103, 0.9754, 0.9103, 0.9754, 0.8887, 0.9229, 0.5729, 0.9229, 0.6358, 0.9203, 0.6358, 0.9203, 0.5729, 0.978, 0.9103, 0.978, 0.9318, 0.9754, 0.9318, 0.9754, 0.9103, 0.9184, 0.3041, 0.9184, 0.3245, 0.9157, 0.3245, 0.9157, 0.3041, 0.8999, 0.8761, 0.8999, 0.8767, 0.8973, 0.8767, 0.8973, 0.8761, 0.9184, 0.2838, 0.9184, 0.3041, 0.9157, 0.3041, 0.9157, 0.2838, 0.8999, 0.812, 0.8999, 0.8761, 0.8973, 0.8761, 0.8973, 0.812, 0.7887, 0.6829, 0.7893, 0.6829, 0.7893, 0.6855, 0.7887, 0.6855, 0.1734, 0.2891, 0.1051, 0.2891, 0.09799, 0.2734, 0.1805, 0.2734, 0.1051, 0.3364, 0.1734, 0.3364, 0.1805, 0.3521, 0.09799, 0.3521, 0.1051, 0.2891, 0.1051, 0.3364, 0.09799, 0.3521, 0.09799, 0.2734, 0.1734, 0.3364, 0.1734, 0.2891, 0.1805, 0.2734, 0.1805, 0.3521, 0.6502, 0.7829, 0.6502, 0.8512, 0.6473, 0.8512, 0.6473, 0.7829, 0.6502, 0.9388, 0.6502, 0.981, 0.6473, 0.981, 0.6473, 0.9388, 0.9597, 0.4175, 0.9597, 0.4648, 0.9567, 0.4648, 0.9567, 0.4175, 0.907, 0.7644, 0.907, 0.7007, 0.9099, 0.7007, 0.9099, 0.7644, 0.1015, 0.8902, 0.1015, 0.8265, 0.104, 0.8242, 0.104, 0.8925, 0.0593, 0.8265, 0.0593, 0.8902, 0.05675, 0.8925, 0.05675, 0.8242, 0.1015, 0.8265, 0.0593, 0.8265, 0.05675, 0.8242, 0.104, 0.8242, 0.0593, 0.8902, 0.1015, 0.8902, 0.104, 0.8925, 0.05675, 0.8925, 0.9117, 0.1168, 0.9117, 0.1805, 0.9087, 0.1805, 0.9087, 0.1168, 0.9582, 0.7007, 0.9582, 0.748, 0.9552, 0.748, 0.9552, 0.7007, 0.5171, 0.8581, 0.5171, 0.7899, 0.5201, 0.7899, 0.5201, 0.8581, 0.9394, 0.6447, 0.9394, 0.6869, 0.9364, 0.6869, 0.9364, 0.6447])
me_cube_001.update()

# ---- objects
ob_cube = bpy.data.objects.new('Cube', me_cube_001)

# ---- transforms, parenting, visibility, modifiers, constraints
ob_cube.location = (0.0, 0.0, 0.0)

# ---- collection membership
col_collection.objects.link(ob_cube)

# ---- scene / render settings (as saved in the file)
scene.frame_start = 1; scene.frame_end = 250; scene.frame_set(1)
scene.render.engine = 'BLENDER_EEVEE_NEXT'
scene.cycles.sampling_pattern = 'TABULATED_SOBOL'
scene.view_settings.view_transform = 'Filmic'
bpy.context.view_layer.update()

# ---- added for rendering (the .blend has no active camera and no usable light): camera, sun
cam_auto = bpy.data.cameras.new('AutoCamera')
cam_auto.lens = 50.0
cam_auto.sensor_width = 36.0
cam_auto.clip_end = 1000.0
ob_auto_camera = bpy.data.objects.new('AutoCamera', cam_auto)
scene.collection.objects.link(ob_auto_camera)
ob_auto_camera.location = (13.1829, -16.8979, 14.7525)
ob_auto_camera.rotation_euler = (1.09748, -7.21219e-08, 0.694738)
scene.camera = ob_auto_camera
light_auto_sun = bpy.data.lights.new('AutoSun', 'SUN')
light_auto_sun.energy = 3.0
light_auto_sun.angle = 0.0523599
ob_auto_sun = bpy.data.objects.new('AutoSun', light_auto_sun)
scene.collection.objects.link(ob_auto_sun)
ob_auto_sun.rotation_euler = (0.872665, 0.174533, 0.523599)
bpy.context.view_layer.update()
